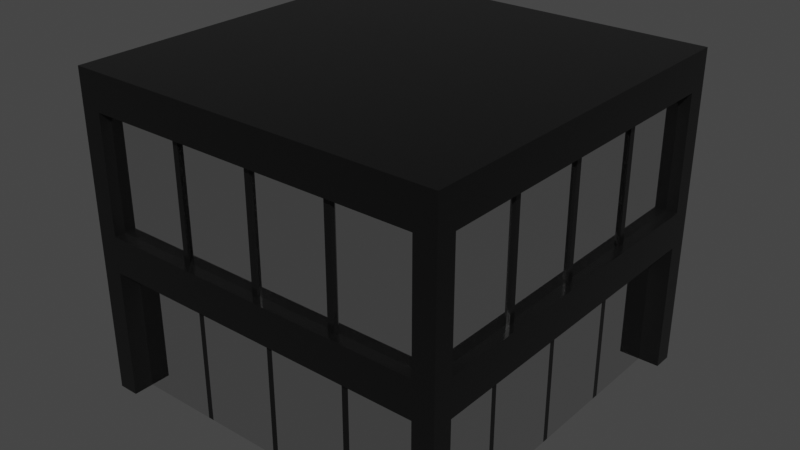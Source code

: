 # Source: skyscraper_bottom_section.blend  (saved by Blender 2.82.7; exported with 4.5.12 LTS)
import bpy
from mathutils import Matrix  # noqa: F401  (used for matrix-valued properties, if any)

bpy.ops.wm.read_factory_settings(use_empty=True)
scene = bpy.context.scene
scene.name = 'Scene'

# ---- collections
col_bottom_section_black = bpy.data.collections.new('bottom_section_black'); scene.collection.children.link(col_bottom_section_black)

# ---- materials (node trees are filled in below, after node groups)
mat_black_sky = bpy.data.materials.new('black sky')
mat_black_sky.alpha_threshold = 0.0
mat_black_sky.line_color = (0.0, 0.0, 0.0, 1.0)
mat_glass = bpy.data.materials.new('glass')

# ---- material node trees
mat_black_sky.use_nodes = True; mat_black_sky.node_tree.nodes.clear()
_N = mat_black_sky.node_tree.nodes; _L = mat_black_sky.node_tree.links
n0 = _N.new('ShaderNodeOutputMaterial'); n0.name = 'Material Output'; n0.location = (300, 300)
n1 = _N.new('ShaderNodeBsdfPrincipled'); n1.name = 'Principled BSDF'; n1.location = (10, 300)
n1.distribution = 'GGX'
n1.subsurface_method = 'BURLEY'
n1.inputs[0].default_value = (0.007221, 0.007221, 0.007221, 1.0)
n1.inputs[1].default_value = 0.3303
n1.inputs[2].default_value = 0.1706
n1.inputs[3].default_value = 1.45
n1.inputs[27].default_value = (0.0, 0.0, 0.0, 1.0)
n1.inputs[28].default_value = 1.0
_L.new(n1.outputs[0], n0.inputs[0])
n0.is_active_output = True
mat_glass.use_nodes = True; mat_glass.node_tree.nodes.clear()
_N = mat_glass.node_tree.nodes; _L = mat_glass.node_tree.links
n0 = _N.new('ShaderNodeOutputMaterial'); n0.name = 'Material Output'; n0.location = (300, 300)
n1 = _N.new('ShaderNodeBsdfPrincipled'); n1.name = 'Principled BSDF'; n1.location = (10, 300)
n1.distribution = 'GGX'
n1.subsurface_method = 'BURLEY'
n1.inputs[1].default_value = 1.0
n1.inputs[2].default_value = 0.0
n1.inputs[3].default_value = 1.45
n1.inputs[27].default_value = (0.0, 0.0, 0.0, 1.0)
n1.inputs[28].default_value = 1.0
_L.new(n1.outputs[0], n0.inputs[0])
n0.is_active_output = True

# ---- world
world_world = bpy.data.worlds.new('World'); scene.world = world_world
world_world.use_nodes = True; world_world.node_tree.nodes.clear()
_N = world_world.node_tree.nodes; _L = world_world.node_tree.links
n0 = _N.new('ShaderNodeOutputWorld'); n0.name = 'World Output'; n0.location = (300, 300)
n1 = _N.new('ShaderNodeBackground'); n1.name = 'Background'; n1.location = (10, 300)
n1.inputs[0].default_value = (0.05088, 0.05088, 0.05088, 1.0)
_L.new(n1.outputs[0], n0.inputs[0])
n0.is_active_output = True
world_world.color = (0.05088, 0.05088, 0.05088)
world_world.use_sun_shadow = False
world_world.sun_shadow_jitter_overblur = 0.0

# ---- meshes
me_cube = bpy.data.meshes.new('Cube')
me_cube.from_pydata([(-5.76, 6.096, 5.73), (-2.88, 6.096, 5.73), (4.976e-09, 6.096, 5.73), (2.88, 6.096, 5.73), (5.76, 6.096, 5.73), (-5.76, 6.096, 9.728), (-2.88, 6.096, 9.728), (4.976e-09, 6.096, 9.728), (2.88, 6.096, 9.728), (5.76, 6.096, 9.728), (5.76, -6.096, 5.73), (2.88, -6.096, 5.73), (4.976e-09, -6.096, 5.73), (-2.88, -6.096, 5.73), (-5.76, -6.096, 5.73), (5.76, -6.096, 9.728), (2.88, -6.096, 9.728), (4.976e-09, -6.096, 9.728), (-2.88, -6.096, 9.728), (-5.76, -6.096, 9.728), (6.096, 5.792, 5.73), (6.096, 2.896, 5.73), (6.096, -2.252e-09, 5.73), (6.096, -2.896, 5.73), (6.096, -5.792, 5.73), (6.096, 5.792, 9.728), (6.096, 2.896, 9.728), (6.096, -2.252e-09, 9.728), (6.096, -2.896, 9.728), (6.096, -5.792, 9.728), (-6.096, -5.792, 5.73), (-6.096, -2.896, 5.73), (-6.096, -2.252e-09, 5.73), (-6.096, 2.896, 5.73), (-6.096, 5.792, 5.73), (-6.096, -5.792, 9.728), (-6.096, -2.896, 9.728), (-6.096, -2.252e-09, 9.728), (-6.096, 2.896, 9.728), (-6.096, 5.792, 9.728), (-6.475, -5.792, 4.48), (-6.475, -6.474, 4.48), (-5.76, 6.475, 4.48), (-6.475, 6.475, 4.48), (6.475, 6.475, 5.73), (6.475, 6.475, 4.48), (-6.475, -6.475, 9.728), (-6.475, -6.474, 10.98), (6.475, -6.475, 5.73), (6.475, -6.474, 4.48), (-6.475, 6.475, 5.73), (-5.76, -6.475, 10.98), (6.475, -5.792, 10.98), (6.475, -6.474, 10.98), (5.76, -6.475, 4.48), (-6.475, 5.792, 10.98), (-6.475, 6.475, 10.98), (5.76, 6.475, 10.98), (6.475, 6.475, 10.98), (6.475, 5.792, 4.48), (6.475, 6.475, 9.728), (-6.475, -6.475, 5.73), (6.475, -6.475, 9.728), (-6.475, 6.475, 9.728), (5.76, 6.475, 5.73), (5.76, 6.475, 9.728), (6.475, -5.792, 5.73), (6.475, -5.792, 9.728), (-6.475, 5.792, 5.73), (-6.475, 5.792, 9.728), (-5.76, -6.476, 5.73), (-5.76, -6.476, 9.728), (5.76, 6.475, 4.48), (2.88, 6.475, 4.48), (-2.525e-07, 6.475, 4.48), (-2.88, 6.475, 4.48), (5.76, -6.475, 10.98), (2.88, -6.475, 10.98), (-2.525e-07, -6.475, 10.98), (-2.88, -6.475, 10.98), (-5.76, -6.475, 4.48), (-2.88, -6.475, 4.48), (2.625e-07, -6.475, 4.48), (2.88, -6.475, 4.48), (-5.76, 6.475, 10.98), (-2.88, 6.475, 10.98), (2.625e-07, 6.475, 10.98), (2.88, 6.475, 10.98), (-5.76, 6.475, 5.73), (-2.88, 6.475, 5.73), (4.969e-09, 6.475, 5.73), (2.88, 6.475, 5.73), (-5.76, 6.475, 9.728), (-2.88, 6.475, 9.728), (4.969e-09, 6.475, 9.728), (2.88, 6.475, 9.728), (5.76, -6.476, 5.73), (2.88, -6.476, 5.73), (4.972e-09, -6.476, 5.73), (-2.88, -6.476, 5.73), (5.76, -6.476, 9.728), (2.88, -6.476, 9.728), (4.972e-09, -6.476, 9.728), (-2.88, -6.476, 9.728), (-5.76, -5.792, 4.479), (-2.88, -5.792, 4.479), (1.766e-07, -5.792, 4.479), (2.88, -5.792, 4.479), (5.76, -5.792, 4.479), (5.76, -5.792, 10.98), (2.88, -5.792, 10.98), (-1.667e-07, -5.792, 10.98), (-2.88, -5.792, 10.98), (-5.76, -5.792, 10.98), (-6.475, 5.792, 4.48), (-6.475, 2.896, 4.48), (-6.475, -2.612e-07, 4.48), (-6.475, -2.896, 4.48), (6.475, 5.792, 10.98), (6.475, 2.896, 10.98), (6.475, -2.612e-07, 10.98), (6.475, -2.896, 10.98), (-6.475, -5.792, 10.98), (-6.475, -2.896, 10.98), (-6.475, 2.567e-07, 10.98), (-6.475, 2.896, 10.98), (6.475, -5.792, 4.48), (6.475, -2.896, 4.48), (6.475, 2.567e-07, 4.48), (6.475, 2.896, 4.48), (6.475, 5.792, 5.73), (6.475, 2.896, 5.73), (6.475, -2.252e-09, 5.73), (6.475, -2.896, 5.73), (6.475, 5.792, 9.728), (6.475, 2.896, 9.728), (6.475, -2.252e-09, 9.728), (6.475, -2.896, 9.728), (-6.475, -5.792, 5.73), (-6.475, -2.896, 5.73), (-6.475, -2.252e-09, 5.73), (-6.475, 2.896, 5.73), (-6.475, -5.792, 9.728), (-6.475, -2.896, 9.728), (-6.475, -2.252e-09, 9.728), (-6.475, 2.896, 9.728), (-5.76, 5.792, 4.479), (-5.76, 2.896, 4.479), (-5.76, -2.252e-09, 4.479), (-5.76, -2.896, 4.479), (-2.88, 5.792, 4.479), (-1.667e-07, 5.792, 4.479), (2.88, 5.792, 4.479), (5.76, 5.792, 4.479), (5.76, 2.896, 4.479), (5.76, -2.252e-09, 4.479), (5.76, -2.896, 4.479), (5.76, 5.792, 10.98), (5.76, 2.896, 10.98), (5.76, -2.252e-09, 10.98), (5.76, -2.896, 10.98), (2.88, 5.792, 10.98), (2.88, 2.896, 10.98), (2.88, -2.252e-09, 10.98), (2.88, -2.896, 10.98), (1.766e-07, 5.792, 10.98), (9.081e-08, 2.896, 10.98), (4.976e-09, -2.252e-09, 10.98), (-8.086e-08, -2.896, 10.98), (-2.88, 5.792, 10.98), (-2.88, 2.896, 10.98), (-2.88, -2.252e-09, 10.98), (-2.88, -2.896, 10.98), (-5.76, 5.792, 10.98), (-5.76, 2.896, 10.98), (-5.76, -2.252e-09, 10.98), (-5.76, -2.896, 10.98), (-2.778, 6.096, 5.73), (-0.1019, 6.096, 5.73), (-2.778, 6.096, 9.728), (-0.1019, 6.096, 9.728), (-0.1019, -6.096, 5.73), (-2.778, -6.096, 5.73), (-0.1019, -6.096, 9.728), (-2.778, -6.096, 9.728), (-0.1019, 6.475, 4.48), (-2.778, 6.475, 4.48), (-0.1019, -6.475, 10.98), (-2.778, -6.475, 10.98), (-2.778, -6.475, 4.48), (-0.1019, -6.475, 4.48), (-2.778, 6.475, 10.98), (-0.1019, 6.475, 10.98), (-2.778, 6.475, 5.73), (-0.1019, 6.475, 5.73), (-2.778, 6.475, 9.728), (-0.1019, 6.475, 9.728), (-0.1019, -6.476, 5.73), (-2.778, -6.476, 5.73), (-0.1019, -6.476, 9.728), (-2.778, -6.476, 9.728), (-2.778, 5.792, 10.98), (-0.1019, 5.792, 10.98), (-2.778, 2.896, 10.98), (-0.1019, 2.896, 10.98), (-2.778, -2.254e-09, 10.98), (-0.1019, -2.254e-09, 10.98), (-2.778, -2.896, 10.98), (-0.1019, -2.896, 10.98), (-2.778, -5.792, 10.98), (-0.1019, -5.792, 10.98), (-0.1019, 5.792, 4.479), (-2.778, 5.792, 4.479), (-0.1019, -5.792, 4.479), (-2.778, -5.792, 4.479), (-2.98, 6.096, 5.73), (-2.98, 6.096, 9.728), (-2.98, -6.096, 5.73), (-2.98, -6.096, 9.728), (-2.98, 6.475, 4.48), (-2.98, -6.475, 10.98), (-2.98, -6.475, 4.48), (-2.98, 6.475, 10.98), (-2.98, 6.475, 5.73), (-2.98, 6.475, 9.728), (-2.98, -6.476, 5.73), (-2.98, -6.476, 9.728), (-2.98, 5.792, 10.98), (-2.98, 2.896, 10.98), (-2.98, -2.252e-09, 10.98), (-2.98, -2.896, 10.98), (-2.98, -5.792, 10.98), (-2.98, 5.792, 4.479), (-2.98, -5.792, 4.479), (0.1013, 6.096, 5.73), (2.779, 6.096, 5.73), (0.1013, 6.096, 9.728), (2.779, 6.096, 9.728), (2.779, -6.096, 5.73), (0.1013, -6.096, 5.73), (2.779, -6.096, 9.728), (0.1013, -6.096, 9.728), (2.779, 6.475, 4.48), (0.1013, 6.475, 4.48), (2.779, -6.475, 10.98), (0.1013, -6.475, 10.98), (0.1013, -6.475, 4.48), (2.779, -6.475, 4.48), (0.1013, 6.475, 10.98), (2.779, 6.475, 10.98), (0.1013, 6.475, 5.73), (2.779, 6.475, 5.73), (0.1013, 6.475, 9.728), (2.779, 6.475, 9.728), (2.779, -6.476, 5.73), (0.1013, -6.476, 5.73), (2.779, -6.476, 9.728), (0.1013, -6.476, 9.728), (0.1013, 5.792, 10.98), (2.779, 5.792, 10.98), (0.1013, 2.896, 10.98), (2.779, 2.896, 10.98), (0.1013, -2.254e-09, 10.98), (2.779, -2.254e-09, 10.98), (0.1013, -2.896, 10.98), (2.779, -2.896, 10.98), (0.1013, -5.792, 10.98), (2.779, -5.792, 10.98), (2.779, 5.792, 4.479), (0.1013, 5.792, 4.479), (2.779, -5.792, 4.479), (0.1013, -5.792, 4.479), (3.005, 6.096, 5.73), (3.005, 6.096, 9.728), (3.005, -6.096, 5.73), (3.005, -6.096, 9.728), (3.005, 6.475, 4.48), (3.005, -6.475, 10.98), (3.005, -6.475, 4.48), (3.005, 6.475, 10.98), (3.005, 6.475, 5.73), (3.005, 6.475, 9.728), (3.005, -6.476, 5.73), (3.005, -6.476, 9.728), (3.005, 5.792, 10.98), (3.005, 2.896, 10.98), (3.005, -2.252e-09, 10.98), (3.005, -2.896, 10.98), (3.005, -5.792, 10.98), (3.005, 5.792, 4.479), (3.005, -5.792, 4.479), (6.096, -2.995, 5.73), (6.096, -2.995, 9.728), (-6.096, -2.995, 5.73), (-6.096, -2.995, 9.728), (-6.475, -2.995, 4.48), (6.475, -2.995, 10.98), (-6.475, -2.995, 10.98), (6.475, -2.995, 4.48), (6.475, -2.995, 5.73), (6.475, -2.995, 9.728), (-6.475, -2.995, 5.73), (-6.475, -2.995, 9.728), (-5.76, -2.995, 4.479), (5.76, -2.995, 4.479), (5.76, -2.995, 10.98), (2.88, -2.995, 10.98), (-8.379e-08, -2.995, 10.98), (-2.88, -2.995, 10.98), (-5.76, -2.995, 10.98), (-0.1019, -2.995, 10.98), (-2.778, -2.995, 10.98), (-2.98, -2.995, 10.98), (2.779, -2.995, 10.98), (0.1013, -2.995, 10.98), (3.005, -2.995, 10.98), (6.096, -0.102, 5.73), (6.096, -2.794, 5.73), (6.096, -0.102, 9.728), (6.096, -2.794, 9.728), (-6.096, -2.794, 5.73), (-6.096, -0.102, 5.73), (-6.096, -2.794, 9.728), (-6.096, -0.102, 9.728), (-6.475, -0.102, 4.48), (-6.475, -2.794, 4.48), (6.475, -0.102, 10.98), (6.475, -2.794, 10.98), (-6.475, -2.794, 10.98), (-6.475, -0.102, 10.98), (6.475, -2.794, 4.48), (6.475, -0.102, 4.48), (6.475, -0.102, 5.73), (6.475, -2.794, 5.73), (6.475, -0.102, 9.728), (6.475, -2.794, 9.728), (-6.475, -2.794, 5.73), (-6.475, -0.102, 5.73), (-6.475, -2.794, 9.728), (-6.475, -0.102, 9.728), (-5.76, -0.102, 4.479), (-5.76, -2.794, 4.479), (5.76, -0.102, 4.479), (5.76, -2.794, 4.479), (5.76, -0.102, 10.98), (5.76, -2.794, 10.98), (2.88, -0.102, 10.98), (2.88, -2.794, 10.98), (-2.351e-08, -0.102, 10.98), (-5.216e-08, -2.794, 10.98), (-2.88, -0.102, 10.98), (-2.88, -2.794, 10.98), (-5.76, -0.102, 10.98), (-5.76, -2.794, 10.98), (-0.1019, -0.102, 10.98), (-0.1019, -2.794, 10.98), (-2.778, -0.102, 10.98), (-2.778, -2.794, 10.98), (-2.98, -0.102, 10.98), (-2.98, -2.794, 10.98), (2.779, -0.102, 10.98), (2.779, -2.794, 10.98), (0.1013, -0.102, 10.98), (0.1013, -2.794, 10.98), (3.005, -0.102, 10.98), (3.005, -2.794, 10.98), (6.096, 2.788, 5.73), (6.096, 0.1082, 5.73), (6.096, 2.788, 9.728), (6.096, 0.1082, 9.728), (-6.096, 0.1082, 5.73), (-6.096, 2.788, 5.73), (-6.096, 0.1082, 9.728), (-6.096, 2.788, 9.728), (-6.475, 2.788, 4.48), (-6.475, 0.1082, 4.48), (6.475, 2.788, 10.98), (6.475, 0.1082, 10.98), (-6.475, 0.1082, 10.98), (-6.475, 2.788, 10.98), (6.475, 0.1082, 4.48), (6.475, 2.788, 4.48), (6.475, 2.788, 5.73), (6.475, 0.1082, 5.73), (6.475, 2.788, 9.728), (6.475, 0.1082, 9.728), (-6.475, 0.1082, 5.73), (-6.475, 2.788, 5.73), (-6.475, 0.1082, 9.728), (-6.475, 2.788, 9.728), (-5.76, 2.788, 4.479), (-5.76, 0.1082, 4.479), (5.76, 2.788, 4.479), (5.76, 0.1082, 4.479), (5.76, 2.788, 10.98), (5.76, 0.1082, 10.98), (2.88, 2.788, 10.98), (2.88, 0.1082, 10.98), (6.227e-08, 2.788, 10.98), (3.371e-08, 0.1082, 10.98), (-2.88, 2.788, 10.98), (-2.88, 0.1082, 10.98), (-5.76, 2.788, 10.98), (-5.76, 0.1082, 10.98), (-0.1019, 2.788, 10.98), (-0.1019, 0.1082, 10.98), (-2.778, 2.788, 10.98), (-2.778, 0.1082, 10.98), (-2.98, 2.788, 10.98), (-2.98, 0.1082, 10.98), (2.779, 2.788, 10.98), (2.779, 0.1082, 10.98), (0.1013, 2.788, 10.98), (0.1013, 0.1082, 10.98), (3.005, 2.788, 10.98), (3.005, 0.1082, 10.98), (6.096, 3.02, 5.73), (6.096, 3.02, 9.728), (-6.096, 3.02, 5.73), (-6.096, 3.02, 9.728), (-6.475, 3.02, 4.48), (6.475, 3.02, 10.98), (-6.475, 3.02, 10.98), (6.475, 3.02, 4.48), (6.475, 3.02, 5.73), (6.475, 3.02, 9.728), (-6.475, 3.02, 5.73), (-6.475, 3.02, 9.728), (-5.76, 3.02, 4.479), (5.76, 3.02, 4.479), (5.76, 3.02, 10.98), (2.88, 3.02, 10.98), (9.448e-08, 3.02, 10.98), (-2.88, 3.02, 10.98), (-5.76, 3.02, 10.98), (-0.1019, 3.02, 10.98), (-2.778, 3.02, 10.98), (-2.98, 3.02, 10.98), (2.779, 3.02, 10.98), (0.1013, 3.02, 10.98), (3.005, 3.02, 10.98), (-2.92, 6.188, 5.73), (-2.822, 6.188, 5.73), (-0.09983, 6.188, 5.73), (2.823e-05, 6.188, 5.73), (2.723, 6.188, 5.73), (2.822, 6.188, 5.73), (-2.92, 6.188, 9.728), (-2.822, 6.188, 9.728), (-0.09983, 6.188, 9.728), (2.823e-05, 6.188, 9.728), (2.723, 6.188, 9.728), (2.822, 6.188, 9.728), (2.945, -6.188, 5.73), (2.822, -6.188, 5.73), (0.09925, -6.188, 5.73), (2.822e-05, -6.188, 5.73), (-2.722, -6.188, 5.73), (-2.822, -6.188, 5.73), (2.945, -6.188, 9.728), (2.822, -6.188, 9.728), (0.09925, -6.188, 9.728), (2.822e-05, -6.188, 9.728), (-2.722, -6.188, 9.728), (-2.822, -6.188, 9.728), (6.182, 2.962, 5.73), (6.182, 2.841, 5.73), (6.182, 0.1062, 5.73), (6.182, 2.638e-05, 5.73), (6.182, -2.74, 5.73), (6.182, -2.841, 5.73), (6.182, 2.962, 9.728), (6.182, 2.841, 9.728), (6.182, 0.1062, 9.728), (6.182, 2.638e-05, 9.728), (6.182, -2.74, 9.728), (6.182, -2.841, 9.728), (-6.182, -2.938, 5.73), (-6.182, -2.841, 5.73), (-6.182, -0.1001, 5.73), (-6.182, 2.638e-05, 5.73), (-6.182, 2.734, 5.73), (-6.182, 2.841, 5.73), (-6.182, -2.938, 9.728), (-6.182, -2.841, 9.728), (-6.182, -0.1001, 9.728), (-6.182, 2.638e-05, 9.728), (-6.182, 2.734, 9.728), (-6.182, 2.841, 9.728), (-2.722, 6.188, 5.73), (-2.722, 6.188, 9.728), (-0.09983, -6.188, 5.73), (-0.09983, -6.188, 9.728), (-2.92, -6.188, 5.73), (-2.92, -6.188, 9.728), (0.09925, 6.188, 5.73), (0.09925, 6.188, 9.728), (2.723, -6.188, 5.73), (2.723, -6.188, 9.728), (2.945, 6.188, 5.73), (2.945, 6.188, 9.728), (6.182, -2.938, 5.73), (6.182, -2.938, 9.728), (6.182, -0.1001, 5.73), (6.182, -0.1001, 9.728), (-6.182, -2.74, 5.73), (-6.182, -2.74, 9.728), (6.182, 2.734, 5.73), (6.182, 2.734, 9.728), (-6.182, 0.1062, 5.73), (-6.182, 0.1062, 9.728), (-6.182, 2.962, 5.73), (-6.182, 2.962, 9.728), (-5.76, 3.02, -0.01928), (-5.76, 2.896, -0.01928), (-5.76, 0.1082, -0.01928), (-5.76, -2.328e-09, -0.01928), (-5.76, -2.794, -0.01928), (-5.76, -2.896, -0.01928), (-5.76, -2.995, -0.01928), (-5.76, -5.792, -0.01928), (-2.88, 3.02, -0.01928), (-2.88, 2.896, -0.01928), (-2.88, 0.1082, -0.01928), (-2.88, -2.328e-09, -0.01928), (-2.88, -2.794, -0.01928), (-2.88, -2.896, -0.01928), (-2.88, -2.995, -0.01928), (-2.88, -5.792, -0.01928), (-8.452e-08, 3.02, -0.01928), (-8.079e-08, 2.896, -0.01928), (-2.352e-08, 0.1082, -0.01928), (4.889e-09, -2.328e-09, -0.01928), (6.217e-08, -2.794, -0.01928), (9.08e-08, -2.896, -0.01928), (9.383e-08, -2.995, -0.01928), (1.767e-07, -5.792, -0.01928), (2.88, 3.02, -0.01928), (2.88, 2.896, -0.01928), (2.88, 0.1082, -0.01928), (2.88, -2.328e-09, -0.01928), (2.88, -2.794, -0.01928), (2.88, -2.896, -0.01928), (2.88, -2.995, -0.01928), (2.88, -5.792, -0.01928), (5.76, 3.02, -0.01928), (5.76, 2.896, -0.01928), (5.76, 0.1082, -0.01928), (5.76, -2.328e-09, -0.01928), (5.76, -2.794, -0.01928), (5.76, -2.896, -0.01928), (5.76, -2.995, -0.01928), (5.76, -5.792, -0.01928), (3.005, 5.792, -0.01928), (2.88, 5.792, -0.01928), (3.005, 2.896, -0.01928), (3.005, -2.328e-09, -0.01928), (3.005, -2.896, -0.01928), (3.005, -5.792, -0.01928), (0.1013, 5.792, -0.01928), (-1.667e-07, 5.792, -0.01928), (0.1013, 2.896, -0.01928), (0.1013, -2.328e-09, -0.01928), (0.1013, -2.896, -0.01928), (0.1013, -5.792, -0.01928), (-2.778, 5.792, -0.01928), (-2.88, 5.792, -0.01928), (-2.778, 2.896, -0.01928), (-2.778, -2.328e-09, -0.01928), (-2.778, -2.896, -0.01928), (-2.778, -5.792, -0.01928), (-2.98, 5.792, -0.01928), (-5.76, 5.792, -0.01928), (-2.98, 2.896, -0.01928), (-2.98, -2.328e-09, -0.01928), (-2.98, -2.896, -0.01928), (-2.98, -5.792, -0.01928), (-0.1019, 5.792, -0.01928), (-0.1019, 2.896, -0.01928), (-0.1019, -2.328e-09, -0.01928), (-0.1019, -2.896, -0.01928), (-0.1019, -5.792, -0.01928), (-2.778, -2.995, -0.01928), (-0.1019, -2.995, -0.01928), (-2.778, -2.794, -0.01928), (-0.1019, -2.794, -0.01928), (-2.778, 0.1082, -0.01928), (-0.1019, 0.1082, -0.01928), (-2.778, 3.02, -0.01928), (-0.1019, 3.02, -0.01928), (-2.98, -2.995, -0.01928), (-2.98, -2.794, -0.01928), (-2.98, 0.1082, -0.01928), (-2.98, 3.02, -0.01928), (2.779, 5.792, -0.01928), (2.779, 2.896, -0.01928), (2.779, -2.328e-09, -0.01928), (2.779, -2.896, -0.01928), (2.779, -5.792, -0.01928), (0.1013, -2.995, -0.01928), (2.779, -2.995, -0.01928), (0.1013, -2.794, -0.01928), (2.779, -2.794, -0.01928), (0.1013, 0.1082, -0.01928), (2.779, 0.1082, -0.01928), (0.1013, 3.02, -0.01928), (2.779, 3.02, -0.01928), (5.76, 5.792, -0.01928), (3.005, -2.995, -0.01928), (3.005, -2.794, -0.01928), (3.005, 0.1082, -0.01928), (3.005, 3.02, -0.01928), (-5.76, -0.102, -0.01928), (-2.88, -0.102, -0.01928), (3.376e-08, -0.102, -0.01928), (2.88, -0.102, -0.01928), (5.76, -0.102, -0.01928), (-2.778, -0.102, -0.01928), (-0.1019, -0.102, -0.01928), (-2.98, -0.102, -0.01928), (0.1013, -0.102, -0.01928), (2.779, -0.102, -0.01928), (3.005, -0.102, -0.01928), (-5.76, 2.788, -0.01928), (-2.88, 2.788, -0.01928), (-5.215e-08, 2.788, -0.01928), (2.88, 2.788, -0.01928), (5.76, 2.788, -0.01928), (-2.778, 2.788, -0.01928), (-0.1019, 2.788, -0.01928), (-2.98, 2.788, -0.01928), (0.1013, 2.788, -0.01928), (2.779, 2.788, -0.01928), (3.005, 2.788, -0.01928), (-6.475, -5.792, -0.0193), (-6.475, -6.474, -0.0193), (-5.76, 6.475, -0.0193), (-6.475, 6.475, -0.0193), (5.76, -6.475, -0.0193), (6.475, -6.474, -0.0193), (6.475, 5.792, -0.0193), (6.475, 6.475, -0.0193), (5.76, 6.475, -0.0193), (-5.76, -6.475, -0.0193), (-5.76, -5.792, -0.0193), (5.76, -5.792, -0.0193), (-6.475, 5.792, -0.0193), (6.475, -5.792, -0.0193), (-5.76, 5.792, -0.0193), (5.76, 5.792, -0.0193)], [], [(216, 6, 448, 447), (417, 26, 472, 471), (37, 372, 510, 486), (217, 218, 19, 14), (6, 179, 490, 448), (291, 23, 470, 501), (274, 275, 459, 453), (272, 273, 9, 4), (273, 8, 95, 281), (25, 20, 130, 134), (292, 28, 137, 300), (236, 7, 94, 252), (318, 27, 136, 334), (4, 9, 65, 64), (179, 6, 93, 195), (15, 10, 96, 100), (368, 26, 135, 384), (234, 2, 444, 495), (3, 235, 445, 446), (23, 317, 469, 470), (418, 419, 39, 34), (216, 5, 92, 224), (218, 18, 103, 226), (417, 25, 134, 425), (419, 38, 145, 427), (183, 17, 102, 199), (372, 37, 144, 388), (370, 32, 480, 509), (177, 1, 442, 489), (273, 272, 499, 500), (291, 292, 29, 24), (272, 4, 64, 280), (240, 16, 101, 256), (291, 24, 66, 299), (5, 0, 88, 92), (322, 36, 143, 338), (235, 3, 91, 251), (34, 39, 69, 68), (275, 15, 100, 283), (317, 23, 133, 333), (294, 35, 142, 302), (178, 2, 90, 194), (367, 22, 132, 383), (215, 1, 89, 223), (217, 14, 70, 225), (416, 21, 131, 424), (418, 34, 68, 426), (182, 13, 99, 198), (24, 29, 67, 66), (371, 33, 141, 387), (35, 30, 138, 142), (239, 12, 98, 255), (321, 32, 140, 337), (274, 11, 97, 282), (14, 19, 71, 70), (293, 31, 139, 301), (113, 122, 47, 51), (71, 51, 47, 46), (69, 55, 56, 63), (153, 72, 642, 649), (67, 52, 53, 62), (65, 57, 58, 60), (72, 64, 44, 45), (64, 65, 60, 44), (126, 66, 48, 49), (66, 67, 62, 48), (114, 68, 50, 43), (68, 69, 63, 50), (80, 70, 61, 41), (70, 71, 46, 61), (48, 62, 100, 96), (49, 48, 96, 54), (278, 282, 97, 83), (246, 255, 98, 82), (189, 198, 99, 81), (221, 225, 70, 80), (50, 63, 92, 88), (43, 50, 88, 42), (219, 223, 89, 75), (185, 194, 90, 74), (242, 251, 91, 73), (276, 280, 64, 72), (63, 56, 84, 92), (224, 222, 85, 93), (196, 192, 86, 94), (253, 249, 87, 95), (281, 279, 57, 65), (42, 146, 648, 636), (233, 105, 81, 221), (213, 106, 82, 190), (270, 107, 83, 247), (290, 108, 54, 278), (62, 53, 76, 100), (283, 277, 77, 101), (257, 245, 78, 102), (200, 188, 79, 103), (226, 220, 51, 71), (52, 109, 76, 53), (288, 110, 77, 277), (266, 111, 78, 245), (209, 112, 79, 188), (231, 113, 51, 220), (222, 84, 173, 227), (437, 434, 174, 228), (409, 403, 175, 229), (359, 353, 176, 230), (312, 309, 113, 231), (191, 85, 169, 201), (436, 433, 170, 203), (407, 401, 171, 205), (357, 351, 172, 207), (311, 308, 112, 209), (248, 86, 165, 258), (439, 432, 166, 260), (413, 399, 167, 262), (363, 349, 168, 264), (314, 307, 111, 266), (279, 87, 161, 284), (440, 431, 162, 285), (415, 397, 163, 286), (365, 347, 164, 287), (315, 306, 110, 288), (58, 57, 157, 118), (421, 430, 158, 119), (377, 395, 159, 120), (327, 345, 160, 121), (296, 305, 109, 52), (276, 72, 153, 289), (242, 73, 152, 268), (185, 74, 151, 211), (219, 75, 150, 232), (80, 41, 635, 643), (420, 428, 147, 115), (375, 391, 148, 116), (325, 341, 149, 117), (295, 303, 104, 40), (61, 46, 142, 138), (41, 61, 138, 40), (295, 301, 139, 117), (324, 337, 140, 116), (374, 387, 141, 115), (420, 426, 68, 114), (44, 60, 134, 130), (45, 44, 130, 59), (423, 424, 131, 129), (380, 383, 132, 128), (330, 333, 133, 127), (298, 299, 66, 126), (60, 58, 118, 134), (425, 421, 119, 135), (385, 377, 120, 136), (335, 327, 121, 137), (300, 296, 52, 67), (43, 42, 636, 637), (429, 423, 129, 154), (393, 380, 128, 155), (343, 330, 127, 156), (304, 298, 126, 108), (46, 47, 122, 142), (302, 297, 123, 143), (339, 329, 124, 144), (389, 379, 125, 145), (427, 422, 55, 69), (84, 56, 55, 173), (434, 422, 125, 174), (403, 378, 124, 175), (353, 328, 123, 176), (309, 297, 122, 113), (75, 186, 212, 150), (186, 185, 211, 212), (307, 310, 210, 111), (310, 311, 209, 210), (349, 355, 208, 168), (355, 357, 207, 208), (399, 405, 206, 167), (405, 407, 205, 206), (432, 435, 204, 166), (435, 436, 203, 204), (86, 192, 202, 165), (192, 191, 201, 202), (111, 210, 187, 78), (210, 209, 188, 187), (102, 78, 187, 199), (199, 187, 188, 200), (105, 214, 189, 81), (214, 213, 190, 189), (93, 85, 191, 195), (195, 191, 192, 196), (75, 89, 193, 186), (186, 193, 194, 185), (82, 98, 197, 190), (190, 197, 198, 189), (12, 181, 197, 98), (181, 182, 198, 197), (1, 177, 193, 89), (177, 178, 194, 193), (18, 184, 200, 103), (184, 183, 199, 200), (7, 180, 196, 94), (180, 179, 195, 196), (218, 217, 493, 494), (177, 179, 180, 178), (2, 178, 443, 444), (181, 183, 184, 182), (42, 219, 232, 146), (308, 312, 231, 112), (351, 359, 230, 172), (401, 409, 229, 171), (433, 437, 228, 170), (85, 222, 227, 169), (112, 231, 220, 79), (103, 79, 220, 226), (104, 233, 221, 80), (92, 84, 222, 224), (42, 88, 223, 219), (81, 99, 225, 221), (13, 217, 225, 99), (0, 215, 223, 88), (19, 218, 226, 71), (6, 216, 224, 93), (0, 5, 216, 215), (22, 367, 467, 468), (74, 243, 269, 151), (243, 242, 268, 269), (306, 313, 267, 110), (313, 314, 266, 267), (347, 361, 265, 164), (361, 363, 264, 265), (397, 411, 263, 163), (411, 413, 262, 263), (431, 438, 261, 162), (438, 439, 260, 261), (87, 249, 259, 161), (249, 248, 258, 259), (110, 267, 244, 77), (267, 266, 245, 244), (101, 77, 244, 256), (256, 244, 245, 257), (106, 271, 246, 82), (271, 270, 247, 246), (94, 86, 248, 252), (252, 248, 249, 253), (74, 90, 250, 243), (243, 250, 251, 242), (83, 97, 254, 247), (247, 254, 255, 246), (11, 238, 254, 97), (238, 239, 255, 254), (2, 234, 250, 90), (234, 235, 251, 250), (17, 241, 257, 102), (241, 240, 256, 257), (8, 237, 253, 95), (237, 236, 252, 253), (215, 216, 447, 441), (234, 236, 237, 235), (1, 215, 441, 442), (238, 240, 241, 239), (73, 276, 289, 152), (305, 315, 288, 109), (345, 365, 287, 160), (395, 415, 286, 159), (430, 440, 285, 158), (57, 279, 284, 157), (109, 288, 277, 76), (100, 76, 277, 283), (107, 290, 278, 83), (95, 87, 279, 281), (73, 91, 280, 276), (54, 96, 282, 278), (10, 274, 282, 96), (16, 275, 283, 101), (3, 272, 280, 91), (9, 273, 281, 65), (21, 416, 465, 466), (10, 15, 275, 274), (160, 287, 315, 305), (265, 264, 314, 313), (164, 265, 313, 306), (172, 230, 312, 308), (208, 207, 311, 310), (168, 208, 310, 307), (176, 123, 297, 309), (142, 122, 297, 302), (156, 127, 298, 304), (137, 121, 296, 300), (127, 133, 299, 298), (40, 138, 301, 295), (117, 149, 303, 295), (121, 160, 305, 296), (287, 164, 306, 315), (264, 168, 307, 314), (207, 172, 308, 311), (230, 176, 309, 312), (30, 293, 301, 138), (36, 294, 302, 143), (23, 291, 299, 133), (26, 368, 508, 472), (30, 35, 294, 293), (29, 292, 300, 67), (159, 286, 364, 344), (344, 364, 365, 345), (263, 262, 362, 360), (360, 362, 363, 361), (163, 263, 360, 346), (346, 360, 361, 347), (171, 229, 358, 350), (350, 358, 359, 351), (206, 205, 356, 354), (354, 356, 357, 355), (167, 206, 354, 348), (348, 354, 355, 349), (269, 268, 594, 559), (268, 152, 554, 594), (175, 124, 329, 352), (352, 329, 328, 353), (143, 123, 328, 338), (338, 328, 329, 339), (155, 128, 331, 342), (342, 331, 330, 343), (136, 120, 326, 334), (334, 326, 327, 335), (128, 132, 332, 331), (331, 332, 333, 330), (117, 139, 336, 325), (325, 336, 337, 324), (116, 148, 340, 324), (324, 340, 341, 325), (392, 393, 547, 627), (150, 212, 565, 566), (154, 392, 627, 546), (104, 303, 519, 520), (271, 106, 536, 564), (153, 429, 545, 607), (342, 343, 549, 616), (149, 341, 517, 518), (120, 159, 344, 326), (326, 344, 345, 327), (286, 163, 346, 364), (364, 346, 347, 365), (262, 167, 348, 362), (362, 348, 349, 363), (205, 171, 350, 356), (356, 350, 351, 357), (229, 175, 352, 358), (358, 352, 353, 359), (31, 320, 336, 139), (320, 321, 337, 336), (22, 316, 332, 132), (316, 317, 333, 332), (37, 323, 339, 144), (323, 322, 338, 339), (371, 373, 487, 481), (316, 318, 319, 317), (36, 322, 506, 484), (320, 322, 323, 321), (28, 319, 335, 137), (319, 318, 334, 335), (158, 285, 414, 394), (394, 414, 415, 395), (213, 214, 570, 581), (155, 342, 616, 548), (261, 260, 412, 410), (410, 412, 413, 411), (162, 261, 410, 396), (396, 410, 411, 397), (148, 391, 515, 516), (106, 213, 581, 536), (105, 233, 576, 528), (147, 428, 513, 514), (170, 228, 408, 400), (400, 408, 409, 401), (270, 271, 564, 598), (233, 104, 520, 576), (204, 203, 406, 404), (404, 406, 407, 405), (166, 204, 404, 398), (398, 404, 405, 399), (107, 270, 598, 544), (108, 290, 558, 552), (151, 269, 559, 560), (428, 146, 572, 513), (174, 125, 379, 402), (402, 379, 378, 403), (144, 124, 378, 388), (388, 378, 379, 389), (154, 129, 381, 392), (392, 381, 380, 393), (135, 119, 376, 384), (384, 376, 377, 385), (129, 131, 382, 381), (381, 382, 383, 380), (116, 140, 386, 375), (375, 386, 387, 374), (115, 147, 390, 374), (374, 390, 391, 375), (290, 107, 544, 558), (156, 304, 551, 550), (232, 150, 566, 571), (304, 108, 552, 551), (391, 390, 623, 515), (343, 156, 550, 549), (146, 232, 571, 572), (390, 147, 514, 623), (119, 158, 394, 376), (376, 394, 395, 377), (285, 162, 396, 414), (414, 396, 397, 415), (260, 166, 398, 412), (412, 398, 399, 413), (203, 170, 400, 406), (406, 400, 401, 407), (228, 174, 402, 408), (408, 402, 403, 409), (32, 370, 386, 140), (370, 371, 387, 386), (21, 366, 382, 131), (366, 367, 383, 382), (372, 370, 509, 510), (366, 368, 369, 367), (38, 373, 389, 145), (373, 372, 388, 389), (366, 21, 466, 507), (370, 372, 373, 371), (27, 369, 385, 136), (369, 368, 384, 385), (157, 284, 440, 430), (289, 153, 607, 553), (259, 258, 439, 438), (161, 259, 438, 431), (393, 155, 548, 547), (214, 105, 528, 570), (169, 227, 437, 433), (341, 340, 612, 517), (202, 201, 436, 435), (165, 202, 435, 432), (212, 211, 577, 565), (152, 289, 553, 554), (173, 55, 422, 434), (145, 125, 422, 427), (153, 59, 423, 429), (134, 118, 421, 425), (59, 130, 424, 423), (115, 141, 426, 420), (114, 146, 428, 420), (303, 149, 518, 519), (429, 154, 546, 545), (340, 148, 516, 612), (211, 151, 560, 577), (118, 157, 430, 421), (284, 161, 431, 440), (258, 165, 432, 439), (201, 169, 433, 436), (227, 173, 434, 437), (33, 418, 426, 141), (20, 416, 424, 130), (20, 25, 417, 416), (39, 419, 427, 69), (26, 417, 425, 135), (320, 31, 478, 505), (453, 459, 460, 454), (455, 461, 462, 456), (457, 463, 464, 458), (441, 447, 448, 442), (443, 449, 450, 444), (445, 451, 452, 446), (477, 483, 484, 478), (479, 485, 486, 480), (481, 487, 488, 482), (465, 471, 472, 466), (467, 473, 474, 468), (469, 475, 476, 470), (442, 448, 490, 489), (456, 462, 492, 491), (458, 464, 494, 493), (444, 450, 496, 495), (454, 460, 498, 497), (446, 452, 500, 499), (470, 476, 502, 501), (468, 474, 504, 503), (478, 484, 506, 505), (466, 472, 508, 507), (480, 486, 510, 509), (482, 488, 512, 511), (28, 292, 502, 476), (7, 236, 496, 450), (418, 33, 482, 511), (369, 27, 474, 473), (180, 7, 450, 449), (181, 12, 456, 491), (38, 419, 512, 488), (319, 28, 476, 475), (237, 8, 452, 451), (238, 11, 454, 497), (179, 177, 489, 490), (17, 183, 492, 462), (178, 180, 449, 443), (236, 234, 495, 496), (31, 293, 477, 478), (11, 274, 453, 454), (16, 240, 498, 460), (183, 181, 491, 492), (235, 237, 451, 445), (32, 321, 479, 480), (12, 239, 455, 456), (182, 184, 463, 457), (240, 238, 497, 498), (33, 371, 481, 482), (13, 182, 457, 458), (239, 241, 461, 455), (272, 3, 446, 499), (294, 36, 484, 483), (275, 16, 460, 459), (217, 13, 458, 493), (8, 273, 500, 452), (323, 37, 486, 485), (241, 17, 462, 461), (18, 218, 494, 464), (373, 38, 488, 487), (184, 18, 464, 463), (416, 417, 471, 465), (292, 291, 501, 502), (293, 294, 483, 477), (419, 418, 511, 512), (318, 316, 503, 504), (317, 319, 475, 469), (316, 22, 468, 503), (322, 320, 505, 506), (368, 366, 507, 508), (321, 323, 485, 479), (27, 318, 504, 474), (367, 369, 473, 467), (611, 545, 546, 555), (610, 547, 548, 556), (609, 549, 550, 557), (608, 551, 552, 558), (606, 537, 538, 595), (604, 539, 540, 596), (602, 541, 542, 597), (600, 543, 544, 598), (589, 529, 530, 578), (587, 531, 532, 579), (585, 533, 534, 580), (583, 535, 536, 581), (593, 521, 522, 573), (592, 523, 524, 574), (591, 525, 526, 575), (590, 527, 528, 576), (527, 582, 570, 528), (582, 583, 581, 570), (525, 584, 569, 526), (584, 585, 580, 569), (523, 586, 568, 524), (586, 587, 579, 568), (521, 588, 567, 522), (588, 589, 578, 567), (519, 590, 576, 520), (517, 591, 575, 518), (515, 592, 574, 516), (513, 593, 573, 514), (535, 599, 564, 536), (599, 600, 598, 564), (533, 601, 563, 534), (601, 602, 597, 563), (531, 603, 562, 532), (603, 604, 596, 562), (529, 605, 561, 530), (605, 606, 595, 561), (543, 608, 558, 544), (541, 609, 557, 542), (539, 610, 556, 540), (537, 611, 555, 538), (542, 557, 608, 543), (563, 597, 600, 599), (534, 563, 599, 535), (518, 575, 590, 519), (569, 580, 583, 582), (526, 569, 582, 527), (575, 526, 527, 590), (580, 534, 535, 583), (597, 542, 543, 600), (557, 550, 551, 608), (540, 556, 622, 615), (615, 622, 609, 541), (562, 596, 621, 620), (620, 621, 602, 601), (532, 562, 620, 614), (614, 620, 601, 533), (516, 574, 619, 612), (612, 619, 591, 517), (568, 579, 618, 617), (617, 618, 585, 584), (524, 568, 617, 613), (613, 617, 584, 525), (574, 524, 613, 619), (619, 613, 525, 591), (579, 532, 614, 618), (618, 614, 533, 585), (596, 540, 615, 621), (621, 615, 541, 602), (556, 548, 616, 622), (622, 616, 549, 609), (538, 555, 633, 626), (626, 633, 610, 539), (561, 595, 632, 631), (631, 632, 604, 603), (530, 561, 631, 625), (625, 631, 603, 531), (514, 573, 630, 623), (623, 630, 592, 515), (567, 578, 629, 628), (628, 629, 587, 586), (522, 567, 628, 624), (624, 628, 586, 523), (573, 522, 624, 630), (630, 624, 523, 592), (578, 530, 625, 629), (629, 625, 531, 587), (595, 538, 626, 632), (632, 626, 539, 604), (555, 546, 627, 633), (633, 627, 547, 610), (554, 553, 611, 537), (559, 594, 606, 605), (560, 559, 605, 529), (572, 571, 593, 513), (565, 577, 589, 588), (566, 565, 588, 521), (571, 566, 521, 593), (577, 560, 529, 589), (594, 554, 537, 606), (553, 607, 545, 611), (645, 647, 639, 638), (634, 644, 643, 635), (637, 636, 648, 646), (642, 641, 640, 649), (54, 108, 645, 638), (40, 104, 644, 634), (45, 59, 640, 641), (108, 126, 647, 645), (104, 80, 643, 644), (72, 45, 641, 642), (114, 43, 637, 646), (146, 114, 646, 648), (126, 49, 639, 647), (41, 40, 634, 635), (59, 153, 649, 640), (49, 54, 638, 639)])
me_cube.polygons.foreach_set('material_index', [0, 0, 0, 1, 0, 0, 0, 1, 0, 0, 0, 0, 0, 0, 0, 0, 0, 0, 0, 0, 1, 0, 0, 0, 0, 0, 0, 0, 0, 0, 1, 0, 0, 0, 0, 0, 0, 0, 0, 0, 0, 0, 0, 0, 0, 0, 0, 0, 0, 0, 0, 0, 0, 0, 0, 0, 0, 0, 0, 0, 0, 0, 0, 0, 0, 0, 0, 0, 0, 0, 0, 0, 0, 0, 0, 0, 0, 0, 0, 0, 0, 0, 0, 0, 0, 0, 0, 0, 0, 0, 0, 0, 0, 0, 0, 0, 0, 0, 0, 0, 0, 0, 0, 0, 0, 0, 0, 0, 0, 0, 0, 0, 0, 0, 0, 0, 0, 0, 0, 0, 0, 0, 0, 0, 0, 0, 0, 0, 0, 0, 0, 0, 0, 0, 0, 0, 0, 0, 0, 0, 0, 0, 0, 0, 0, 0, 0, 0, 0, 0, 0, 0, 0, 0, 0, 0, 0, 0, 0, 0, 0, 0, 0, 0, 0, 0, 0, 0, 0, 0, 0, 0, 0, 0, 0, 0, 0, 0, 0, 0, 0, 0, 0, 0, 0, 0, 0, 0, 0, 0, 0, 0, 0, 0, 0, 0, 0, 0, 0, 0, 0, 1, 0, 1, 0, 0, 0, 0, 0, 0, 0, 0, 0, 0, 0, 0, 0, 0, 0, 0, 1, 0, 0, 0, 0, 0, 0, 0, 0, 0, 0, 0, 0, 0, 0, 0, 0, 0, 0, 0, 0, 0, 0, 0, 0, 0, 0, 0, 0, 0, 0, 0, 0, 0, 0, 1, 0, 1, 0, 0, 0, 0, 0, 0, 0, 0, 0, 0, 0, 0, 0, 0, 0, 0, 0, 1, 0, 0, 0, 0, 0, 0, 0, 0, 0, 0, 0, 0, 0, 0, 0, 0, 0, 0, 0, 0, 0, 0, 1, 0, 0, 0, 0, 0, 0, 0, 0, 0, 0, 0, 0, 0, 1, 0, 0, 0, 0, 0, 0, 0, 0, 0, 0, 0, 0, 0, 0, 0, 1, 0, 0, 1, 0, 1, 1, 0, 0, 0, 0, 0, 0, 0, 0, 0, 0, 0, 0, 0, 0, 0, 0, 0, 0, 1, 0, 1, 0, 0, 0, 0, 1, 0, 0, 0, 0, 0, 0, 0, 0, 0, 0, 0, 1, 1, 0, 0, 0, 0, 0, 1, 0, 1, 0, 0, 0, 0, 0, 0, 0, 0, 0, 0, 0, 0, 0, 0, 0, 0, 0, 1, 1, 0, 1, 0, 0, 0, 0, 0, 0, 0, 0, 0, 0, 0, 0, 0, 0, 0, 0, 1, 0, 0, 0, 1, 0, 0, 0, 1, 0, 0, 0, 0, 0, 1, 0, 0, 1, 0, 0, 0, 0, 0, 0, 0, 0, 0, 0, 0, 0, 0, 0, 0, 0, 0, 0, 0, 1, 0, 0, 0, 0, 0, 0, 0, 0, 0, 0, 0, 0, 0, 0, 0, 0, 0, 0, 0, 0, 0, 0, 0, 0, 0, 0, 0, 0, 0, 0, 0, 0, 0, 0, 0, 0, 0, 0, 0, 0, 0, 0, 0, 0, 0, 0, 0, 0, 0, 0, 0, 0, 0, 0, 0, 0, 0, 0, 0, 0, 0, 0, 0, 0, 0, 0, 0, 0, 0, 0, 0, 0, 0, 0, 0, 0, 0, 0, 0, 0, 0, 0, 0, 0, 0, 0, 0, 0, 0, 0, 0, 0, 0, 0, 0, 0, 0, 0, 0, 0, 0, 0, 0, 0, 0, 0, 0, 0, 0, 0, 0, 0, 0, 0, 0, 0, 0, 0, 0, 0, 0, 0, 0, 0, 0, 0, 0, 0, 0, 0, 0, 0, 0, 0, 0, 0, 0, 0, 0, 0, 0, 0, 0, 0, 0, 0, 0, 0, 0, 0, 0, 0, 0, 0, 0, 0, 0, 0, 0, 0, 0, 0, 0, 0, 0, 0, 0, 0, 0, 0, 0, 0, 0, 0, 0, 0, 0, 0, 0, 0, 0, 0, 0, 0, 0, 0, 0, 0, 0, 0, 0])
_uv = me_cube.uv_layers.new(name='UVMap')
_uv.uv.foreach_set('vector', [0.5417, 0.3321, 0.5417, 0.3333, 0.5417, 0.3333, 0.5417, 0.3321, 0.5417, 0.5816, 0.5417, 0.5833, 0.5417, 0.5833, 0.5417, 0.5816, 0.5417, 0.125, 0.5417, 0.1389, 0.5417, 0.1389, 0.5417, 0.125, 0.4583, 0.9179, 0.5417, 0.9179, 0.5417, 0.9583, 0.4583, 0.9583, 0.5417, 0.3333, 0.5417, 0.3472, 0.5417, 0.3472, 0.5417, 0.3333, 0.4583, 0.6681, 0.4583, 0.6667, 0.4583, 0.6667, 0.4583, 0.6681, 0.4583, 0.8315, 0.5417, 0.8315, 0.5417, 0.8315, 0.4583, 0.8315, 0.4583, 0.4185, 0.5417, 0.4185, 0.5417, 0.4583, 0.4583, 0.4583, 0.5417, 0.4185, 0.5417, 0.4167, 0.5417, 0.4167, 0.5417, 0.4185, 0.5417, 0.5417, 0.4583, 0.5417, 0.4583, 0.5417, 0.5417, 0.5417, 0.5417, 0.6681, 0.5417, 0.6667, 0.5417, 0.6667, 0.5417, 0.6681, 0.5417, 0.3889, 0.5417, 0.375, 0.5417, 0.375, 0.5417, 0.3889, 0.5417, 0.6389, 0.5417, 0.625, 0.5417, 0.625, 0.5417, 0.6389, 0.4583, 0.4583, 0.5417, 0.4583, 0.5417, 0.4583, 0.4583, 0.4583, 0.5417, 0.3472, 0.5417, 0.3333, 0.5417, 0.3333, 0.5417, 0.3472, 0.5417, 0.7917, 0.4583, 0.7917, 0.4583, 0.7917, 0.5417, 0.7917, 0.5417, 0.5972, 0.5417, 0.5833, 0.5417, 0.5833, 0.5417, 0.5972, 0.4583, 0.3889, 0.4583, 0.375, 0.4583, 0.375, 0.4583, 0.3889, 0.4583, 0.4167, 0.4583, 0.4028, 0.4583, 0.4028, 0.4583, 0.4167, 0.4583, 0.6667, 0.4583, 0.6528, 0.4583, 0.6528, 0.4583, 0.6667, 0.4583, 0.1684, 0.5417, 0.1684, 0.5417, 0.2083, 0.4583, 0.2083, 0.5417, 0.3321, 0.5417, 0.2917, 0.5417, 0.2917, 0.5417, 0.3321, 0.5417, 0.9179, 0.5417, 0.9167, 0.5417, 0.9167, 0.5417, 0.9179, 0.5417, 0.5816, 0.5417, 0.5417, 0.5417, 0.5417, 0.5417, 0.5816, 0.5417, 0.1684, 0.5417, 0.1667, 0.5417, 0.1667, 0.5417, 0.1684, 0.5417, 0.8889, 0.5417, 0.875, 0.5417, 0.875, 0.5417, 0.8889, 0.5417, 0.1389, 0.5417, 0.125, 0.5417, 0.125, 0.5417, 0.1389, 0.4583, 0.1389, 0.4583, 0.125, 0.4583, 0.125, 0.4583, 0.1389, 0.4583, 0.3472, 0.4583, 0.3333, 0.4583, 0.3333, 0.4583, 0.3472, 0.5417, 0.4185, 0.4583, 0.4185, 0.4583, 0.4185, 0.5417, 0.4185, 0.4583, 0.6681, 0.5417, 0.6681, 0.5417, 0.7083, 0.4583, 0.7083, 0.4583, 0.4185, 0.4583, 0.4583, 0.4583, 0.4583, 0.4583, 0.4185, 0.5417, 0.8472, 0.5417, 0.8333, 0.5417, 0.8333, 0.5417, 0.8472, 0.4583, 0.6681, 0.4583, 0.7083, 0.4583, 0.7083, 0.4583, 0.6681, 0.5417, 0.2917, 0.4583, 0.2917, 0.4583, 0.2917, 0.5417, 0.2917, 0.5417, 0.09722, 0.5417, 0.08333, 0.5417, 0.08333, 0.5417, 0.09722, 0.4583, 0.4028, 0.4583, 0.4167, 0.4583, 0.4167, 0.4583, 0.4028, 0.4583, 0.2083, 0.5417, 0.2083, 0.5417, 0.2083, 0.4583, 0.2083, 0.5417, 0.8315, 0.5417, 0.7917, 0.5417, 0.7917, 0.5417, 0.8315, 0.4583, 0.6528, 0.4583, 0.6667, 0.4583, 0.6667, 0.4583, 0.6528, 0.5417, 0.08191, 0.5417, 0.04167, 0.5417, 0.04167, 0.5417, 0.08191, 0.4583, 0.3611, 0.4583, 0.375, 0.4583, 0.375, 0.4583, 0.3611, 0.4583, 0.6111, 0.4583, 0.625, 0.4583, 0.625, 0.4583, 0.6111, 0.4583, 0.3321, 0.4583, 0.3333, 0.4583, 0.3333, 0.4583, 0.3321, 0.4583, 0.9179, 0.4583, 0.9583, 0.4583, 0.9583, 0.4583, 0.9179, 0.4583, 0.5816, 0.4583, 0.5833, 0.4583, 0.5833, 0.4583, 0.5816, 0.4583, 0.1684, 0.4583, 0.2083, 0.4583, 0.2083, 0.4583, 0.1684, 0.4583, 0.9028, 0.4583, 0.9167, 0.4583, 0.9167, 0.4583, 0.9028, 0.4583, 0.7083, 0.5417, 0.7083, 0.5417, 0.7083, 0.4583, 0.7083, 0.4583, 0.1528, 0.4583, 0.1667, 0.4583, 0.1667, 0.4583, 0.1528, 0.5417, 0.04167, 0.4583, 0.04167, 0.4583, 0.04167, 0.5417, 0.04167, 0.4583, 0.8611, 0.4583, 0.875, 0.4583, 0.875, 0.4583, 0.8611, 0.4583, 0.1111, 0.4583, 0.125, 0.4583, 0.125, 0.4583, 0.1111, 0.4583, 0.8315, 0.4583, 0.8333, 0.4583, 0.8333, 0.4583, 0.8315, 0.4583, 0.9583, 0.5417, 0.9583, 0.5417, 0.9583, 0.4583, 0.9583, 0.4583, 0.08191, 0.4583, 0.08333, 0.4583, 0.08333, 0.4583, 0.08191, 0.8333, 0.7083, 0.875, 0.7083, 0.875, 0.75, 0.8333, 0.75, 0.5417, 0.9583, 0.625, 0.9583, 0.625, 1.0, 0.5417, 1.0, 0.5417, 0.2083, 0.625, 0.2083, 0.625, 0.25, 0.5417, 0.25, 0.3333, 0.5417, 0.3333, 0.5, 0.3333, 0.5, 0.3333, 0.5417, 0.5417, 0.7083, 0.625, 0.7083, 0.625, 0.75, 0.5417, 0.75, 0.5417, 0.4583, 0.625, 0.4583, 0.625, 0.5, 0.5417, 0.5, 0.375, 0.4583, 0.4583, 0.4583, 0.4583, 0.5, 0.375, 0.5, 0.4583, 0.4583, 0.5417, 0.4583, 0.5417, 0.5, 0.4583, 0.5, 0.375, 0.7083, 0.4583, 0.7083, 0.4583, 0.75, 0.375, 0.75, 0.4583, 0.7083, 0.5417, 0.7083, 0.5417, 0.75, 0.4583, 0.75, 0.375, 0.2083, 0.4583, 0.2083, 0.4583, 0.25, 0.375, 0.25, 0.4583, 0.2083, 0.5417, 0.2083, 0.5417, 0.25, 0.4583, 0.25, 0.375, 0.9583, 0.4583, 0.9583, 0.4583, 1.0, 0.375, 1.0, 0.4583, 0.9583, 0.5417, 0.9583, 0.5417, 1.0, 0.4583, 1.0, 0.4583, 0.75, 0.5417, 0.75, 0.5417, 0.7917, 0.4583, 0.7917, 0.375, 0.75, 0.4583, 0.75, 0.4583, 0.7917, 0.375, 0.7917, 0.375, 0.8315, 0.4583, 0.8315, 0.4583, 0.8333, 0.375, 0.8333, 0.375, 0.8611, 0.4583, 0.8611, 0.4583, 0.875, 0.375, 0.875, 0.375, 0.9028, 0.4583, 0.9028, 0.4583, 0.9167, 0.375, 0.9167, 0.375, 0.9179, 0.4583, 0.9179, 0.4583, 0.9583, 0.375, 0.9583, 0.4583, 0.25, 0.5417, 0.25, 0.5417, 0.2917, 0.4583, 0.2917, 0.375, 0.25, 0.4583, 0.25, 0.4583, 0.2917, 0.375, 0.2917, 0.375, 0.3321, 0.4583, 0.3321, 0.4583, 0.3333, 0.375, 0.3333, 0.375, 0.3611, 0.4583, 0.3611, 0.4583, 0.375, 0.375, 0.375, 0.375, 0.4028, 0.4583, 0.4028, 0.4583, 0.4167, 0.375, 0.4167, 0.375, 0.4185, 0.4583, 0.4185, 0.4583, 0.4583, 0.375, 0.4583, 0.5417, 0.25, 0.625, 0.25, 0.625, 0.2917, 0.5417, 0.2917, 0.5417, 0.3321, 0.625, 0.3321, 0.625, 0.3333, 0.5417, 0.3333, 0.5417, 0.3611, 0.625, 0.3611, 0.625, 0.375, 0.5417, 0.375, 0.5417, 0.4028, 0.625, 0.4028, 0.625, 0.4167, 0.5417, 0.4167, 0.5417, 0.4185, 0.625, 0.4185, 0.625, 0.4583, 0.5417, 0.4583, 0.1667, 0.5, 0.1667, 0.5417, 0.1667, 0.5417, 0.1667, 0.5, 0.2071, 0.7083, 0.2083, 0.7083, 0.2083, 0.75, 0.2071, 0.75, 0.2361, 0.7083, 0.25, 0.7083, 0.25, 0.75, 0.2361, 0.75, 0.2778, 0.7083, 0.2917, 0.7083, 0.2917, 0.75, 0.2778, 0.75, 0.2935, 0.7083, 0.3333, 0.7083, 0.3333, 0.75, 0.2935, 0.75, 0.5417, 0.75, 0.625, 0.75, 0.625, 0.7917, 0.5417, 0.7917, 0.5417, 0.8315, 0.625, 0.8315, 0.625, 0.8333, 0.5417, 0.8333, 0.5417, 0.8611, 0.625, 0.8611, 0.625, 0.875, 0.5417, 0.875, 0.5417, 0.9028, 0.625, 0.9028, 0.625, 0.9167, 0.5417, 0.9167, 0.5417, 0.9179, 0.625, 0.9179, 0.625, 0.9583, 0.5417, 0.9583, 0.625, 0.7083, 0.6667, 0.7083, 0.6667, 0.75, 0.625, 0.75, 0.7065, 0.7083, 0.7083, 0.7083, 0.7083, 0.75, 0.7065, 0.75, 0.7361, 0.7083, 0.75, 0.7083, 0.75, 0.75, 0.7361, 0.75, 0.7778, 0.7083, 0.7917, 0.7083, 0.7917, 0.75, 0.7778, 0.75, 0.7929, 0.7083, 0.8333, 0.7083, 0.8333, 0.75, 0.7929, 0.75, 0.7929, 0.5, 0.8333, 0.5, 0.8333, 0.5417, 0.7929, 0.5417, 0.7929, 0.5816, 0.8333, 0.5816, 0.8333, 0.5833, 0.7929, 0.5833, 0.7929, 0.6111, 0.8333, 0.6111, 0.8333, 0.625, 0.7929, 0.625, 0.7929, 0.6528, 0.8333, 0.6528, 0.8333, 0.6667, 0.7929, 0.6667, 0.7929, 0.6681, 0.8333, 0.6681, 0.8333, 0.7083, 0.7929, 0.7083, 0.7778, 0.5, 0.7917, 0.5, 0.7917, 0.5417, 0.7778, 0.5417, 0.7778, 0.5816, 0.7917, 0.5816, 0.7917, 0.5833, 0.7778, 0.5833, 0.7778, 0.6111, 0.7917, 0.6111, 0.7917, 0.625, 0.7778, 0.625, 0.7778, 0.6528, 0.7917, 0.6528, 0.7917, 0.6667, 0.7778, 0.6667, 0.7778, 0.6681, 0.7917, 0.6681, 0.7917, 0.7083, 0.7778, 0.7083, 0.7361, 0.5, 0.75, 0.5, 0.75, 0.5417, 0.7361, 0.5417, 0.7361, 0.5816, 0.75, 0.5816, 0.75, 0.5833, 0.7361, 0.5833, 0.7361, 0.6111, 0.75, 0.6111, 0.75, 0.625, 0.7361, 0.625, 0.7361, 0.6528, 0.75, 0.6528, 0.75, 0.6667, 0.7361, 0.6667, 0.7361, 0.6681, 0.75, 0.6681, 0.75, 0.7083, 0.7361, 0.7083, 0.7065, 0.5, 0.7083, 0.5, 0.7083, 0.5417, 0.7065, 0.5417, 0.7065, 0.5816, 0.7083, 0.5816, 0.7083, 0.5833, 0.7065, 0.5833, 0.7065, 0.6111, 0.7083, 0.6111, 0.7083, 0.625, 0.7065, 0.625, 0.7065, 0.6528, 0.7083, 0.6528, 0.7083, 0.6667, 0.7065, 0.6667, 0.7065, 0.6681, 0.7083, 0.6681, 0.7083, 0.7083, 0.7065, 0.7083, 0.625, 0.5, 0.6667, 0.5, 0.6667, 0.5417, 0.625, 0.5417, 0.625, 0.5816, 0.6667, 0.5816, 0.6667, 0.5833, 0.625, 0.5833, 0.625, 0.6111, 0.6667, 0.6111, 0.6667, 0.625, 0.625, 0.625, 0.625, 0.6528, 0.6667, 0.6528, 0.6667, 0.6667, 0.625, 0.6667, 0.625, 0.6681, 0.6667, 0.6681, 0.6667, 0.7083, 0.625, 0.7083, 0.2935, 0.5, 0.3333, 0.5, 0.3333, 0.5417, 0.2935, 0.5417, 0.2778, 0.5, 0.2917, 0.5, 0.2917, 0.5417, 0.2778, 0.5417, 0.2361, 0.5, 0.25, 0.5, 0.25, 0.5417, 0.2361, 0.5417, 0.2071, 0.5, 0.2083, 0.5, 0.2083, 0.5417, 0.2071, 0.5417, 0.375, 0.9583, 0.375, 1.0, 0.375, 1.0, 0.375, 0.9583, 0.125, 0.5816, 0.1667, 0.5816, 0.1667, 0.5833, 0.125, 0.5833, 0.125, 0.6111, 0.1667, 0.6111, 0.1667, 0.625, 0.125, 0.625, 0.125, 0.6528, 0.1667, 0.6528, 0.1667, 0.6667, 0.125, 0.6667, 0.125, 0.6681, 0.1667, 0.6681, 0.1667, 0.7083, 0.125, 0.7083, 0.4583, 0.0, 0.5417, 0.0, 0.5417, 0.04167, 0.4583, 0.04167, 0.375, 0.0, 0.4583, 0.0, 0.4583, 0.04167, 0.375, 0.04167, 0.375, 0.08191, 0.4583, 0.08191, 0.4583, 0.08333, 0.375, 0.08333, 0.375, 0.1111, 0.4583, 0.1111, 0.4583, 0.125, 0.375, 0.125, 0.375, 0.1528, 0.4583, 0.1528, 0.4583, 0.1667, 0.375, 0.1667, 0.375, 0.1684, 0.4583, 0.1684, 0.4583, 0.2083, 0.375, 0.2083, 0.4583, 0.5, 0.5417, 0.5, 0.5417, 0.5417, 0.4583, 0.5417, 0.375, 0.5, 0.4583, 0.5, 0.4583, 0.5417, 0.375, 0.5417, 0.375, 0.5816, 0.4583, 0.5816, 0.4583, 0.5833, 0.375, 0.5833, 0.375, 0.6111, 0.4583, 0.6111, 0.4583, 0.625, 0.375, 0.625, 0.375, 0.6528, 0.4583, 0.6528, 0.4583, 0.6667, 0.375, 0.6667, 0.375, 0.6681, 0.4583, 0.6681, 0.4583, 0.7083, 0.375, 0.7083, 0.5417, 0.5, 0.625, 0.5, 0.625, 0.5417, 0.5417, 0.5417, 0.5417, 0.5816, 0.625, 0.5816, 0.625, 0.5833, 0.5417, 0.5833, 0.5417, 0.6111, 0.625, 0.6111, 0.625, 0.625, 0.5417, 0.625, 0.5417, 0.6528, 0.625, 0.6528, 0.625, 0.6667, 0.5417, 0.6667, 0.5417, 0.6681, 0.625, 0.6681, 0.625, 0.7083, 0.5417, 0.7083, 0.375, 0.25, 0.375, 0.2917, 0.375, 0.2917, 0.375, 0.25, 0.3333, 0.5816, 0.375, 0.5816, 0.375, 0.5833, 0.3333, 0.5833, 0.3333, 0.6111, 0.375, 0.6111, 0.375, 0.625, 0.3333, 0.625, 0.3333, 0.6528, 0.375, 0.6528, 0.375, 0.6667, 0.3333, 0.6667, 0.3333, 0.6681, 0.375, 0.6681, 0.375, 0.7083, 0.3333, 0.7083, 0.5417, 0.0, 0.625, 0.0, 0.625, 0.04167, 0.5417, 0.04167, 0.5417, 0.08191, 0.625, 0.08191, 0.625, 0.08333, 0.5417, 0.08333, 0.5417, 0.1111, 0.625, 0.1111, 0.625, 0.125, 0.5417, 0.125, 0.5417, 0.1528, 0.625, 0.1528, 0.625, 0.1667, 0.5417, 0.1667, 0.5417, 0.1684, 0.625, 0.1684, 0.625, 0.2083, 0.5417, 0.2083, 0.8333, 0.5, 0.875, 0.5, 0.875, 0.5417, 0.8333, 0.5417, 0.8333, 0.5816, 0.875, 0.5816, 0.875, 0.5833, 0.8333, 0.5833, 0.8333, 0.6111, 0.875, 0.6111, 0.875, 0.625, 0.8333, 0.625, 0.8333, 0.6528, 0.875, 0.6528, 0.875, 0.6667, 0.8333, 0.6667, 0.8333, 0.6681, 0.875, 0.6681, 0.875, 0.7083, 0.8333, 0.7083, 0.2083, 0.5, 0.2222, 0.5, 0.2222, 0.5417, 0.2083, 0.5417, 0.2222, 0.5, 0.2361, 0.5, 0.2361, 0.5417, 0.2222, 0.5417, 0.75, 0.6681, 0.7639, 0.6681, 0.7639, 0.7083, 0.75, 0.7083, 0.7639, 0.6681, 0.7778, 0.6681, 0.7778, 0.7083, 0.7639, 0.7083, 0.75, 0.6528, 0.7639, 0.6528, 0.7639, 0.6667, 0.75, 0.6667, 0.7639, 0.6528, 0.7778, 0.6528, 0.7778, 0.6667, 0.7639, 0.6667, 0.75, 0.6111, 0.7639, 0.6111, 0.7639, 0.625, 0.75, 0.625, 0.7639, 0.6111, 0.7778, 0.6111, 0.7778, 0.625, 0.7639, 0.625, 0.75, 0.5816, 0.7639, 0.5816, 0.7639, 0.5833, 0.75, 0.5833, 0.7639, 0.5816, 0.7778, 0.5816, 0.7778, 0.5833, 0.7639, 0.5833, 0.75, 0.5, 0.7639, 0.5, 0.7639, 0.5417, 0.75, 0.5417, 0.7639, 0.5, 0.7778, 0.5, 0.7778, 0.5417, 0.7639, 0.5417, 0.75, 0.7083, 0.7639, 0.7083, 0.7639, 0.75, 0.75, 0.75, 0.7639, 0.7083, 0.7778, 0.7083, 0.7778, 0.75, 0.7639, 0.75, 0.5417, 0.875, 0.625, 0.875, 0.625, 0.8889, 0.5417, 0.8889, 0.5417, 0.8889, 0.625, 0.8889, 0.625, 0.9028, 0.5417, 0.9028, 0.2083, 0.7083, 0.2222, 0.7083, 0.2222, 0.75, 0.2083, 0.75, 0.2222, 0.7083, 0.2361, 0.7083, 0.2361, 0.75, 0.2222, 0.75, 0.5417, 0.3333, 0.625, 0.3333, 0.625, 0.3472, 0.5417, 0.3472, 0.5417, 0.3472, 0.625, 0.3472, 0.625, 0.3611, 0.5417, 0.3611, 0.375, 0.3333, 0.4583, 0.3333, 0.4583, 0.3472, 0.375, 0.3472, 0.375, 0.3472, 0.4583, 0.3472, 0.4583, 0.3611, 0.375, 0.3611, 0.375, 0.875, 0.4583, 0.875, 0.4583, 0.8889, 0.375, 0.8889, 0.375, 0.8889, 0.4583, 0.8889, 0.4583, 0.9028, 0.375, 0.9028, 0.4583, 0.875, 0.4583, 0.8889, 0.4583, 0.8889, 0.4583, 0.875, 0.4583, 0.8889, 0.4583, 0.9028, 0.4583, 0.9028, 0.4583, 0.8889, 0.4583, 0.3333, 0.4583, 0.3472, 0.4583, 0.3472, 0.4583, 0.3333, 0.4583, 0.3472, 0.4583, 0.3611, 0.4583, 0.3611, 0.4583, 0.3472, 0.5417, 0.9167, 0.5417, 0.9028, 0.5417, 0.9028, 0.5417, 0.9167, 0.5417, 0.9028, 0.5417, 0.8889, 0.5417, 0.8889, 0.5417, 0.9028, 0.5417, 0.375, 0.5417, 0.3611, 0.5417, 0.3611, 0.5417, 0.375, 0.5417, 0.3611, 0.5417, 0.3472, 0.5417, 0.3472, 0.5417, 0.3611, 0.5417, 0.9179, 0.4583, 0.9179, 0.4583, 0.9179, 0.5417, 0.9179, 0.4583, 0.3472, 0.5417, 0.3472, 0.5417, 0.3611, 0.4583, 0.3611, 0.4583, 0.375, 0.4583, 0.3611, 0.4583, 0.3611, 0.4583, 0.375, 0.4583, 0.8889, 0.5417, 0.8889, 0.5417, 0.9028, 0.4583, 0.9028, 0.1667, 0.5, 0.2071, 0.5, 0.2071, 0.5417, 0.1667, 0.5417, 0.7917, 0.6681, 0.7929, 0.6681, 0.7929, 0.7083, 0.7917, 0.7083, 0.7917, 0.6528, 0.7929, 0.6528, 0.7929, 0.6667, 0.7917, 0.6667, 0.7917, 0.6111, 0.7929, 0.6111, 0.7929, 0.625, 0.7917, 0.625, 0.7917, 0.5816, 0.7929, 0.5816, 0.7929, 0.5833, 0.7917, 0.5833, 0.7917, 0.5, 0.7929, 0.5, 0.7929, 0.5417, 0.7917, 0.5417, 0.7917, 0.7083, 0.7929, 0.7083, 0.7929, 0.75, 0.7917, 0.75, 0.5417, 0.9167, 0.625, 0.9167, 0.625, 0.9179, 0.5417, 0.9179, 0.1667, 0.7083, 0.2071, 0.7083, 0.2071, 0.75, 0.1667, 0.75, 0.5417, 0.2917, 0.625, 0.2917, 0.625, 0.3321, 0.5417, 0.3321, 0.375, 0.2917, 0.4583, 0.2917, 0.4583, 0.3321, 0.375, 0.3321, 0.375, 0.9167, 0.4583, 0.9167, 0.4583, 0.9179, 0.375, 0.9179, 0.4583, 0.9167, 0.4583, 0.9179, 0.4583, 0.9179, 0.4583, 0.9167, 0.4583, 0.2917, 0.4583, 0.3321, 0.4583, 0.3321, 0.4583, 0.2917, 0.5417, 0.9583, 0.5417, 0.9179, 0.5417, 0.9179, 0.5417, 0.9583, 0.5417, 0.3333, 0.5417, 0.3321, 0.5417, 0.3321, 0.5417, 0.3333, 0.4583, 0.2917, 0.5417, 0.2917, 0.5417, 0.3321, 0.4583, 0.3321, 0.4583, 0.625, 0.4583, 0.6111, 0.4583, 0.6111, 0.4583, 0.625, 0.25, 0.5, 0.2639, 0.5, 0.2639, 0.5417, 0.25, 0.5417, 0.2639, 0.5, 0.2778, 0.5, 0.2778, 0.5417, 0.2639, 0.5417, 0.7083, 0.6681, 0.7222, 0.6681, 0.7222, 0.7083, 0.7083, 0.7083, 0.7222, 0.6681, 0.7361, 0.6681, 0.7361, 0.7083, 0.7222, 0.7083, 0.7083, 0.6528, 0.7222, 0.6528, 0.7222, 0.6667, 0.7083, 0.6667, 0.7222, 0.6528, 0.7361, 0.6528, 0.7361, 0.6667, 0.7222, 0.6667, 0.7083, 0.6111, 0.7222, 0.6111, 0.7222, 0.625, 0.7083, 0.625, 0.7222, 0.6111, 0.7361, 0.6111, 0.7361, 0.625, 0.7222, 0.625, 0.7083, 0.5816, 0.7222, 0.5816, 0.7222, 0.5833, 0.7083, 0.5833, 0.7222, 0.5816, 0.7361, 0.5816, 0.7361, 0.5833, 0.7222, 0.5833, 0.7083, 0.5, 0.7222, 0.5, 0.7222, 0.5417, 0.7083, 0.5417, 0.7222, 0.5, 0.7361, 0.5, 0.7361, 0.5417, 0.7222, 0.5417, 0.7083, 0.7083, 0.7222, 0.7083, 0.7222, 0.75, 0.7083, 0.75, 0.7222, 0.7083, 0.7361, 0.7083, 0.7361, 0.75, 0.7222, 0.75, 0.5417, 0.8333, 0.625, 0.8333, 0.625, 0.8472, 0.5417, 0.8472, 0.5417, 0.8472, 0.625, 0.8472, 0.625, 0.8611, 0.5417, 0.8611, 0.25, 0.7083, 0.2639, 0.7083, 0.2639, 0.75, 0.25, 0.75, 0.2639, 0.7083, 0.2778, 0.7083, 0.2778, 0.75, 0.2639, 0.75, 0.5417, 0.375, 0.625, 0.375, 0.625, 0.3889, 0.5417, 0.3889, 0.5417, 0.3889, 0.625, 0.3889, 0.625, 0.4028, 0.5417, 0.4028, 0.375, 0.375, 0.4583, 0.375, 0.4583, 0.3889, 0.375, 0.3889, 0.375, 0.3889, 0.4583, 0.3889, 0.4583, 0.4028, 0.375, 0.4028, 0.375, 0.8333, 0.4583, 0.8333, 0.4583, 0.8472, 0.375, 0.8472, 0.375, 0.8472, 0.4583, 0.8472, 0.4583, 0.8611, 0.375, 0.8611, 0.4583, 0.8333, 0.4583, 0.8472, 0.4583, 0.8472, 0.4583, 0.8333, 0.4583, 0.8472, 0.4583, 0.8611, 0.4583, 0.8611, 0.4583, 0.8472, 0.4583, 0.375, 0.4583, 0.3889, 0.4583, 0.3889, 0.4583, 0.375, 0.4583, 0.3889, 0.4583, 0.4028, 0.4583, 0.4028, 0.4583, 0.3889, 0.5417, 0.875, 0.5417, 0.8611, 0.5417, 0.8611, 0.5417, 0.875, 0.5417, 0.8611, 0.5417, 0.8472, 0.5417, 0.8472, 0.5417, 0.8611, 0.5417, 0.4167, 0.5417, 0.4028, 0.5417, 0.4028, 0.5417, 0.4167, 0.5417, 0.4028, 0.5417, 0.3889, 0.5417, 0.3889, 0.5417, 0.4028, 0.4583, 0.3321, 0.5417, 0.3321, 0.5417, 0.3321, 0.4583, 0.3321, 0.4583, 0.3889, 0.5417, 0.3889, 0.5417, 0.4028, 0.4583, 0.4028, 0.4583, 0.3333, 0.4583, 0.3321, 0.4583, 0.3321, 0.4583, 0.3333, 0.4583, 0.8472, 0.5417, 0.8472, 0.5417, 0.8611, 0.4583, 0.8611, 0.2917, 0.5, 0.2935, 0.5, 0.2935, 0.5417, 0.2917, 0.5417, 0.6667, 0.6681, 0.7065, 0.6681, 0.7065, 0.7083, 0.6667, 0.7083, 0.6667, 0.6528, 0.7065, 0.6528, 0.7065, 0.6667, 0.6667, 0.6667, 0.6667, 0.6111, 0.7065, 0.6111, 0.7065, 0.625, 0.6667, 0.625, 0.6667, 0.5816, 0.7065, 0.5816, 0.7065, 0.5833, 0.6667, 0.5833, 0.6667, 0.5, 0.7065, 0.5, 0.7065, 0.5417, 0.6667, 0.5417, 0.6667, 0.7083, 0.7065, 0.7083, 0.7065, 0.75, 0.6667, 0.75, 0.5417, 0.7917, 0.625, 0.7917, 0.625, 0.8315, 0.5417, 0.8315, 0.2917, 0.7083, 0.2935, 0.7083, 0.2935, 0.75, 0.2917, 0.75, 0.5417, 0.4167, 0.625, 0.4167, 0.625, 0.4185, 0.5417, 0.4185, 0.375, 0.4167, 0.4583, 0.4167, 0.4583, 0.4185, 0.375, 0.4185, 0.375, 0.7917, 0.4583, 0.7917, 0.4583, 0.8315, 0.375, 0.8315, 0.4583, 0.7917, 0.4583, 0.8315, 0.4583, 0.8315, 0.4583, 0.7917, 0.5417, 0.8333, 0.5417, 0.8315, 0.5417, 0.8315, 0.5417, 0.8333, 0.4583, 0.4167, 0.4583, 0.4185, 0.4583, 0.4185, 0.4583, 0.4167, 0.5417, 0.4583, 0.5417, 0.4185, 0.5417, 0.4185, 0.5417, 0.4583, 0.4583, 0.5833, 0.4583, 0.5816, 0.4583, 0.5816, 0.4583, 0.5833, 0.4583, 0.7917, 0.5417, 0.7917, 0.5417, 0.8315, 0.4583, 0.8315, 0.6667, 0.6667, 0.7065, 0.6667, 0.7065, 0.6681, 0.6667, 0.6681, 0.7222, 0.6667, 0.7361, 0.6667, 0.7361, 0.6681, 0.7222, 0.6681, 0.7083, 0.6667, 0.7222, 0.6667, 0.7222, 0.6681, 0.7083, 0.6681, 0.7917, 0.6667, 0.7929, 0.6667, 0.7929, 0.6681, 0.7917, 0.6681, 0.7639, 0.6667, 0.7778, 0.6667, 0.7778, 0.6681, 0.7639, 0.6681, 0.75, 0.6667, 0.7639, 0.6667, 0.7639, 0.6681, 0.75, 0.6681, 0.8333, 0.6667, 0.875, 0.6667, 0.875, 0.6681, 0.8333, 0.6681, 0.5417, 0.04167, 0.625, 0.04167, 0.625, 0.08191, 0.5417, 0.08191, 0.3333, 0.6667, 0.375, 0.6667, 0.375, 0.6681, 0.3333, 0.6681, 0.5417, 0.6667, 0.625, 0.6667, 0.625, 0.6681, 0.5417, 0.6681, 0.375, 0.6667, 0.4583, 0.6667, 0.4583, 0.6681, 0.375, 0.6681, 0.375, 0.04167, 0.4583, 0.04167, 0.4583, 0.08191, 0.375, 0.08191, 0.125, 0.6667, 0.1667, 0.6667, 0.1667, 0.6681, 0.125, 0.6681, 0.625, 0.6667, 0.6667, 0.6667, 0.6667, 0.6681, 0.625, 0.6681, 0.7065, 0.6667, 0.7083, 0.6667, 0.7083, 0.6681, 0.7065, 0.6681, 0.7361, 0.6667, 0.75, 0.6667, 0.75, 0.6681, 0.7361, 0.6681, 0.7778, 0.6667, 0.7917, 0.6667, 0.7917, 0.6681, 0.7778, 0.6681, 0.7929, 0.6667, 0.8333, 0.6667, 0.8333, 0.6681, 0.7929, 0.6681, 0.4583, 0.04167, 0.4583, 0.08191, 0.4583, 0.08191, 0.4583, 0.04167, 0.5417, 0.08333, 0.5417, 0.08191, 0.5417, 0.08191, 0.5417, 0.08333, 0.4583, 0.6667, 0.4583, 0.6681, 0.4583, 0.6681, 0.4583, 0.6667, 0.5417, 0.5833, 0.5417, 0.5972, 0.5417, 0.5972, 0.5417, 0.5833, 0.4583, 0.04167, 0.5417, 0.04167, 0.5417, 0.08191, 0.4583, 0.08191, 0.5417, 0.7083, 0.5417, 0.6681, 0.5417, 0.6681, 0.5417, 0.7083, 0.6667, 0.625, 0.7065, 0.625, 0.7065, 0.6389, 0.6667, 0.6389, 0.6667, 0.6389, 0.7065, 0.6389, 0.7065, 0.6528, 0.6667, 0.6528, 0.7222, 0.625, 0.7361, 0.625, 0.7361, 0.6389, 0.7222, 0.6389, 0.7222, 0.6389, 0.7361, 0.6389, 0.7361, 0.6528, 0.7222, 0.6528, 0.7083, 0.625, 0.7222, 0.625, 0.7222, 0.6389, 0.7083, 0.6389, 0.7083, 0.6389, 0.7222, 0.6389, 0.7222, 0.6528, 0.7083, 0.6528, 0.7917, 0.625, 0.7929, 0.625, 0.7929, 0.6389, 0.7917, 0.6389, 0.7917, 0.6389, 0.7929, 0.6389, 0.7929, 0.6528, 0.7917, 0.6528, 0.7639, 0.625, 0.7778, 0.625, 0.7778, 0.6389, 0.7639, 0.6389, 0.7639, 0.6389, 0.7778, 0.6389, 0.7778, 0.6528, 0.7639, 0.6528, 0.75, 0.625, 0.7639, 0.625, 0.7639, 0.6389, 0.75, 0.6389, 0.75, 0.6389, 0.7639, 0.6389, 0.7639, 0.6528, 0.75, 0.6528, 0.2639, 0.5417, 0.2778, 0.5417, 0.2778, 0.5417, 0.2639, 0.5417, 0.2778, 0.5417, 0.2917, 0.5417, 0.2917, 0.5417, 0.2778, 0.5417, 0.8333, 0.625, 0.875, 0.625, 0.875, 0.6389, 0.8333, 0.6389, 0.8333, 0.6389, 0.875, 0.6389, 0.875, 0.6528, 0.8333, 0.6528, 0.5417, 0.08333, 0.625, 0.08333, 0.625, 0.09722, 0.5417, 0.09722, 0.5417, 0.09722, 0.625, 0.09722, 0.625, 0.1111, 0.5417, 0.1111, 0.3333, 0.625, 0.375, 0.625, 0.375, 0.6389, 0.3333, 0.6389, 0.3333, 0.6389, 0.375, 0.6389, 0.375, 0.6528, 0.3333, 0.6528, 0.5417, 0.625, 0.625, 0.625, 0.625, 0.6389, 0.5417, 0.6389, 0.5417, 0.6389, 0.625, 0.6389, 0.625, 0.6528, 0.5417, 0.6528, 0.375, 0.625, 0.4583, 0.625, 0.4583, 0.6389, 0.375, 0.6389, 0.375, 0.6389, 0.4583, 0.6389, 0.4583, 0.6528, 0.375, 0.6528, 0.375, 0.08333, 0.4583, 0.08333, 0.4583, 0.09722, 0.375, 0.09722, 0.375, 0.09722, 0.4583, 0.09722, 0.4583, 0.1111, 0.375, 0.1111, 0.125, 0.625, 0.1667, 0.625, 0.1667, 0.6389, 0.125, 0.6389, 0.125, 0.6389, 0.1667, 0.6389, 0.1667, 0.6528, 0.125, 0.6528, 0.3333, 0.5972, 0.3333, 0.6111, 0.3333, 0.6111, 0.3333, 0.5972, 0.2083, 0.5417, 0.2222, 0.5417, 0.2222, 0.5417, 0.2083, 0.5417, 0.3333, 0.5833, 0.3333, 0.5972, 0.3333, 0.5972, 0.3333, 0.5833, 0.1667, 0.7083, 0.1667, 0.6681, 0.1667, 0.6681, 0.1667, 0.7083, 0.2639, 0.7083, 0.25, 0.7083, 0.25, 0.7083, 0.2639, 0.7083, 0.3333, 0.5417, 0.3333, 0.5816, 0.3333, 0.5816, 0.3333, 0.5417, 0.3333, 0.6389, 0.3333, 0.6528, 0.3333, 0.6528, 0.3333, 0.6389, 0.1667, 0.6667, 0.1667, 0.6528, 0.1667, 0.6528, 0.1667, 0.6667, 0.625, 0.625, 0.6667, 0.625, 0.6667, 0.6389, 0.625, 0.6389, 0.625, 0.6389, 0.6667, 0.6389, 0.6667, 0.6528, 0.625, 0.6528, 0.7065, 0.625, 0.7083, 0.625, 0.7083, 0.6389, 0.7065, 0.6389, 0.7065, 0.6389, 0.7083, 0.6389, 0.7083, 0.6528, 0.7065, 0.6528, 0.7361, 0.625, 0.75, 0.625, 0.75, 0.6389, 0.7361, 0.6389, 0.7361, 0.6389, 0.75, 0.6389, 0.75, 0.6528, 0.7361, 0.6528, 0.7778, 0.625, 0.7917, 0.625, 0.7917, 0.6389, 0.7778, 0.6389, 0.7778, 0.6389, 0.7917, 0.6389, 0.7917, 0.6528, 0.7778, 0.6528, 0.7929, 0.625, 0.8333, 0.625, 0.8333, 0.6389, 0.7929, 0.6389, 0.7929, 0.6389, 0.8333, 0.6389, 0.8333, 0.6528, 0.7929, 0.6528, 0.4583, 0.08333, 0.4583, 0.09722, 0.4583, 0.09722, 0.4583, 0.08333, 0.4583, 0.09722, 0.4583, 0.1111, 0.4583, 0.1111, 0.4583, 0.09722, 0.4583, 0.625, 0.4583, 0.6389, 0.4583, 0.6389, 0.4583, 0.625, 0.4583, 0.6389, 0.4583, 0.6528, 0.4583, 0.6528, 0.4583, 0.6389, 0.5417, 0.125, 0.5417, 0.1111, 0.5417, 0.1111, 0.5417, 0.125, 0.5417, 0.1111, 0.5417, 0.09722, 0.5417, 0.09722, 0.5417, 0.1111, 0.4583, 0.1528, 0.5417, 0.1528, 0.5417, 0.1528, 0.4583, 0.1528, 0.4583, 0.6389, 0.5417, 0.6389, 0.5417, 0.6528, 0.4583, 0.6528, 0.5417, 0.08333, 0.5417, 0.09722, 0.5417, 0.09722, 0.5417, 0.08333, 0.4583, 0.09722, 0.5417, 0.09722, 0.5417, 0.1111, 0.4583, 0.1111, 0.5417, 0.6667, 0.5417, 0.6528, 0.5417, 0.6528, 0.5417, 0.6667, 0.5417, 0.6528, 0.5417, 0.6389, 0.5417, 0.6389, 0.5417, 0.6528, 0.6667, 0.5833, 0.7065, 0.5833, 0.7065, 0.5972, 0.6667, 0.5972, 0.6667, 0.5972, 0.7065, 0.5972, 0.7065, 0.6111, 0.6667, 0.6111, 0.2361, 0.7083, 0.2222, 0.7083, 0.2222, 0.7083, 0.2361, 0.7083, 0.3333, 0.625, 0.3333, 0.6389, 0.3333, 0.6389, 0.3333, 0.625, 0.7222, 0.5833, 0.7361, 0.5833, 0.7361, 0.5972, 0.7222, 0.5972, 0.7222, 0.5972, 0.7361, 0.5972, 0.7361, 0.6111, 0.7222, 0.6111, 0.7083, 0.5833, 0.7222, 0.5833, 0.7222, 0.5972, 0.7083, 0.5972, 0.7083, 0.5972, 0.7222, 0.5972, 0.7222, 0.6111, 0.7083, 0.6111, 0.1667, 0.625, 0.1667, 0.6111, 0.1667, 0.6111, 0.1667, 0.625, 0.25, 0.7083, 0.2361, 0.7083, 0.2361, 0.7083, 0.25, 0.7083, 0.2083, 0.7083, 0.2071, 0.7083, 0.2071, 0.7083, 0.2083, 0.7083, 0.1667, 0.5833, 0.1667, 0.5816, 0.1667, 0.5816, 0.1667, 0.5833, 0.7917, 0.5833, 0.7929, 0.5833, 0.7929, 0.5972, 0.7917, 0.5972, 0.7917, 0.5972, 0.7929, 0.5972, 0.7929, 0.6111, 0.7917, 0.6111, 0.2778, 0.7083, 0.2639, 0.7083, 0.2639, 0.7083, 0.2778, 0.7083, 0.2071, 0.7083, 0.1667, 0.7083, 0.1667, 0.7083, 0.2071, 0.7083, 0.7639, 0.5833, 0.7778, 0.5833, 0.7778, 0.5972, 0.7639, 0.5972, 0.7639, 0.5972, 0.7778, 0.5972, 0.7778, 0.6111, 0.7639, 0.6111, 0.75, 0.5833, 0.7639, 0.5833, 0.7639, 0.5972, 0.75, 0.5972, 0.75, 0.5972, 0.7639, 0.5972, 0.7639, 0.6111, 0.75, 0.6111, 0.2917, 0.7083, 0.2778, 0.7083, 0.2778, 0.7083, 0.2917, 0.7083, 0.3333, 0.7083, 0.2935, 0.7083, 0.2935, 0.7083, 0.3333, 0.7083, 0.25, 0.5417, 0.2639, 0.5417, 0.2639, 0.5417, 0.25, 0.5417, 0.1667, 0.5816, 0.1667, 0.5417, 0.1667, 0.5417, 0.1667, 0.5816, 0.8333, 0.5833, 0.875, 0.5833, 0.875, 0.5972, 0.8333, 0.5972, 0.8333, 0.5972, 0.875, 0.5972, 0.875, 0.6111, 0.8333, 0.6111, 0.5417, 0.125, 0.625, 0.125, 0.625, 0.1389, 0.5417, 0.1389, 0.5417, 0.1389, 0.625, 0.1389, 0.625, 0.1528, 0.5417, 0.1528, 0.3333, 0.5833, 0.375, 0.5833, 0.375, 0.5972, 0.3333, 0.5972, 0.3333, 0.5972, 0.375, 0.5972, 0.375, 0.6111, 0.3333, 0.6111, 0.5417, 0.5833, 0.625, 0.5833, 0.625, 0.5972, 0.5417, 0.5972, 0.5417, 0.5972, 0.625, 0.5972, 0.625, 0.6111, 0.5417, 0.6111, 0.375, 0.5833, 0.4583, 0.5833, 0.4583, 0.5972, 0.375, 0.5972, 0.375, 0.5972, 0.4583, 0.5972, 0.4583, 0.6111, 0.375, 0.6111, 0.375, 0.125, 0.4583, 0.125, 0.4583, 0.1389, 0.375, 0.1389, 0.375, 0.1389, 0.4583, 0.1389, 0.4583, 0.1528, 0.375, 0.1528, 0.125, 0.5833, 0.1667, 0.5833, 0.1667, 0.5972, 0.125, 0.5972, 0.125, 0.5972, 0.1667, 0.5972, 0.1667, 0.6111, 0.125, 0.6111, 0.2935, 0.7083, 0.2917, 0.7083, 0.2917, 0.7083, 0.2935, 0.7083, 0.3333, 0.6667, 0.3333, 0.6681, 0.3333, 0.6681, 0.3333, 0.6667, 0.2071, 0.5417, 0.2083, 0.5417, 0.2083, 0.5417, 0.2071, 0.5417, 0.3333, 0.6681, 0.3333, 0.7083, 0.3333, 0.7083, 0.3333, 0.6681, 0.1667, 0.6111, 0.1667, 0.5972, 0.1667, 0.5972, 0.1667, 0.6111, 0.3333, 0.6528, 0.3333, 0.6667, 0.3333, 0.6667, 0.3333, 0.6528, 0.1667, 0.5417, 0.2071, 0.5417, 0.2071, 0.5417, 0.1667, 0.5417, 0.1667, 0.5972, 0.1667, 0.5833, 0.1667, 0.5833, 0.1667, 0.5972, 0.625, 0.5833, 0.6667, 0.5833, 0.6667, 0.5972, 0.625, 0.5972, 0.625, 0.5972, 0.6667, 0.5972, 0.6667, 0.6111, 0.625, 0.6111, 0.7065, 0.5833, 0.7083, 0.5833, 0.7083, 0.5972, 0.7065, 0.5972, 0.7065, 0.5972, 0.7083, 0.5972, 0.7083, 0.6111, 0.7065, 0.6111, 0.7361, 0.5833, 0.75, 0.5833, 0.75, 0.5972, 0.7361, 0.5972, 0.7361, 0.5972, 0.75, 0.5972, 0.75, 0.6111, 0.7361, 0.6111, 0.7778, 0.5833, 0.7917, 0.5833, 0.7917, 0.5972, 0.7778, 0.5972, 0.7778, 0.5972, 0.7917, 0.5972, 0.7917, 0.6111, 0.7778, 0.6111, 0.7929, 0.5833, 0.8333, 0.5833, 0.8333, 0.5972, 0.7929, 0.5972, 0.7929, 0.5972, 0.8333, 0.5972, 0.8333, 0.6111, 0.7929, 0.6111, 0.4583, 0.125, 0.4583, 0.1389, 0.4583, 0.1389, 0.4583, 0.125, 0.4583, 0.1389, 0.4583, 0.1528, 0.4583, 0.1528, 0.4583, 0.1389, 0.4583, 0.5833, 0.4583, 0.5972, 0.4583, 0.5972, 0.4583, 0.5833, 0.4583, 0.5972, 0.4583, 0.6111, 0.4583, 0.6111, 0.4583, 0.5972, 0.5417, 0.1389, 0.4583, 0.1389, 0.4583, 0.1389, 0.5417, 0.1389, 0.4583, 0.5972, 0.5417, 0.5972, 0.5417, 0.6111, 0.4583, 0.6111, 0.5417, 0.1667, 0.5417, 0.1528, 0.5417, 0.1528, 0.5417, 0.1667, 0.5417, 0.1528, 0.5417, 0.1389, 0.5417, 0.1389, 0.5417, 0.1528, 0.4583, 0.5972, 0.4583, 0.5833, 0.4583, 0.5833, 0.4583, 0.5972, 0.4583, 0.1389, 0.5417, 0.1389, 0.5417, 0.1528, 0.4583, 0.1528, 0.5417, 0.625, 0.5417, 0.6111, 0.5417, 0.6111, 0.5417, 0.625, 0.5417, 0.6111, 0.5417, 0.5972, 0.5417, 0.5972, 0.5417, 0.6111, 0.6667, 0.5417, 0.7065, 0.5417, 0.7065, 0.5816, 0.6667, 0.5816, 0.2935, 0.5417, 0.3333, 0.5417, 0.3333, 0.5417, 0.2935, 0.5417, 0.7222, 0.5417, 0.7361, 0.5417, 0.7361, 0.5816, 0.7222, 0.5816, 0.7083, 0.5417, 0.7222, 0.5417, 0.7222, 0.5816, 0.7083, 0.5816, 0.3333, 0.6111, 0.3333, 0.625, 0.3333, 0.625, 0.3333, 0.6111, 0.2222, 0.7083, 0.2083, 0.7083, 0.2083, 0.7083, 0.2222, 0.7083, 0.7917, 0.5417, 0.7929, 0.5417, 0.7929, 0.5816, 0.7917, 0.5816, 0.1667, 0.6528, 0.1667, 0.6389, 0.1667, 0.6389, 0.1667, 0.6528, 0.7639, 0.5417, 0.7778, 0.5417, 0.7778, 0.5816, 0.7639, 0.5816, 0.75, 0.5417, 0.7639, 0.5417, 0.7639, 0.5816, 0.75, 0.5816, 0.2222, 0.5417, 0.2361, 0.5417, 0.2361, 0.5417, 0.2222, 0.5417, 0.2917, 0.5417, 0.2935, 0.5417, 0.2935, 0.5417, 0.2917, 0.5417, 0.8333, 0.5417, 0.875, 0.5417, 0.875, 0.5816, 0.8333, 0.5816, 0.5417, 0.1667, 0.625, 0.1667, 0.625, 0.1684, 0.5417, 0.1684, 0.3333, 0.5417, 0.375, 0.5417, 0.375, 0.5816, 0.3333, 0.5816, 0.5417, 0.5417, 0.625, 0.5417, 0.625, 0.5816, 0.5417, 0.5816, 0.375, 0.5417, 0.4583, 0.5417, 0.4583, 0.5816, 0.375, 0.5816, 0.375, 0.1667, 0.4583, 0.1667, 0.4583, 0.1684, 0.375, 0.1684, 0.125, 0.5417, 0.1667, 0.5417, 0.1667, 0.5816, 0.125, 0.5816, 0.1667, 0.6681, 0.1667, 0.6667, 0.1667, 0.6667, 0.1667, 0.6681, 0.3333, 0.5816, 0.3333, 0.5833, 0.3333, 0.5833, 0.3333, 0.5816, 0.1667, 0.6389, 0.1667, 0.625, 0.1667, 0.625, 0.1667, 0.6389, 0.2361, 0.5417, 0.25, 0.5417, 0.25, 0.5417, 0.2361, 0.5417, 0.625, 0.5417, 0.6667, 0.5417, 0.6667, 0.5816, 0.625, 0.5816, 0.7065, 0.5417, 0.7083, 0.5417, 0.7083, 0.5816, 0.7065, 0.5816, 0.7361, 0.5417, 0.75, 0.5417, 0.75, 0.5816, 0.7361, 0.5816, 0.7778, 0.5417, 0.7917, 0.5417, 0.7917, 0.5816, 0.7778, 0.5816, 0.7929, 0.5417, 0.8333, 0.5417, 0.8333, 0.5816, 0.7929, 0.5816, 0.4583, 0.1667, 0.4583, 0.1684, 0.4583, 0.1684, 0.4583, 0.1667, 0.4583, 0.5417, 0.4583, 0.5816, 0.4583, 0.5816, 0.4583, 0.5417, 0.4583, 0.5417, 0.5417, 0.5417, 0.5417, 0.5816, 0.4583, 0.5816, 0.5417, 0.2083, 0.5417, 0.1684, 0.5417, 0.1684, 0.5417, 0.2083, 0.5417, 0.5833, 0.5417, 0.5816, 0.5417, 0.5816, 0.5417, 0.5833, 0.4583, 0.09722, 0.4583, 0.08333, 0.4583, 0.08333, 0.4583, 0.09722, 0.4583, 0.8315, 0.5417, 0.8315, 0.5417, 0.8333, 0.4583, 0.8333, 0.4583, 0.8611, 0.5417, 0.8611, 0.5417, 0.875, 0.4583, 0.875, 0.4583, 0.9028, 0.5417, 0.9028, 0.5417, 0.9167, 0.4583, 0.9167, 0.4583, 0.3321, 0.5417, 0.3321, 0.5417, 0.3333, 0.4583, 0.3333, 0.4583, 0.3611, 0.5417, 0.3611, 0.5417, 0.375, 0.4583, 0.375, 0.4583, 0.4028, 0.5417, 0.4028, 0.5417, 0.4167, 0.4583, 0.4167, 0.4583, 0.08191, 0.5417, 0.08191, 0.5417, 0.08333, 0.4583, 0.08333, 0.4583, 0.1111, 0.5417, 0.1111, 0.5417, 0.125, 0.4583, 0.125, 0.4583, 0.1528, 0.5417, 0.1528, 0.5417, 0.1667, 0.4583, 0.1667, 0.4583, 0.5816, 0.5417, 0.5816, 0.5417, 0.5833, 0.4583, 0.5833, 0.4583, 0.6111, 0.5417, 0.6111, 0.5417, 0.625, 0.4583, 0.625, 0.4583, 0.6528, 0.5417, 0.6528, 0.5417, 0.6667, 0.4583, 0.6667, 0.4583, 0.3333, 0.5417, 0.3333, 0.5417, 0.3472, 0.4583, 0.3472, 0.4583, 0.875, 0.5417, 0.875, 0.5417, 0.8889, 0.4583, 0.8889, 0.4583, 0.9167, 0.5417, 0.9167, 0.5417, 0.9179, 0.4583, 0.9179, 0.4583, 0.375, 0.5417, 0.375, 0.5417, 0.3889, 0.4583, 0.3889, 0.4583, 0.8333, 0.5417, 0.8333, 0.5417, 0.8472, 0.4583, 0.8472, 0.4583, 0.4167, 0.5417, 0.4167, 0.5417, 0.4185, 0.4583, 0.4185, 0.4583, 0.6667, 0.5417, 0.6667, 0.5417, 0.6681, 0.4583, 0.6681, 0.4583, 0.625, 0.5417, 0.625, 0.5417, 0.6389, 0.4583, 0.6389, 0.4583, 0.08333, 0.5417, 0.08333, 0.5417, 0.09722, 0.4583, 0.09722, 0.4583, 0.5833, 0.5417, 0.5833, 0.5417, 0.5972, 0.4583, 0.5972, 0.4583, 0.125, 0.5417, 0.125, 0.5417, 0.1389, 0.4583, 0.1389, 0.4583, 0.1667, 0.5417, 0.1667, 0.5417, 0.1684, 0.4583, 0.1684, 0.5417, 0.6667, 0.5417, 0.6681, 0.5417, 0.6681, 0.5417, 0.6667, 0.5417, 0.375, 0.5417, 0.3889, 0.5417, 0.3889, 0.5417, 0.375, 0.4583, 0.1684, 0.4583, 0.1667, 0.4583, 0.1667, 0.4583, 0.1684, 0.5417, 0.6111, 0.5417, 0.625, 0.5417, 0.625, 0.5417, 0.6111, 0.5417, 0.3611, 0.5417, 0.375, 0.5417, 0.375, 0.5417, 0.3611, 0.4583, 0.8889, 0.4583, 0.875, 0.4583, 0.875, 0.4583, 0.8889, 0.5417, 0.1667, 0.5417, 0.1684, 0.5417, 0.1684, 0.5417, 0.1667, 0.5417, 0.6528, 0.5417, 0.6667, 0.5417, 0.6667, 0.5417, 0.6528, 0.5417, 0.4028, 0.5417, 0.4167, 0.5417, 0.4167, 0.5417, 0.4028, 0.4583, 0.8472, 0.4583, 0.8333, 0.4583, 0.8333, 0.4583, 0.8472, 0.5417, 0.3472, 0.4583, 0.3472, 0.4583, 0.3472, 0.5417, 0.3472, 0.5417, 0.875, 0.5417, 0.8889, 0.5417, 0.8889, 0.5417, 0.875, 0.4583, 0.3611, 0.5417, 0.3611, 0.5417, 0.3611, 0.4583, 0.3611, 0.5417, 0.3889, 0.4583, 0.3889, 0.4583, 0.3889, 0.5417, 0.3889, 0.4583, 0.08333, 0.4583, 0.08191, 0.4583, 0.08191, 0.4583, 0.08333, 0.4583, 0.8333, 0.4583, 0.8315, 0.4583, 0.8315, 0.4583, 0.8333, 0.5417, 0.8333, 0.5417, 0.8472, 0.5417, 0.8472, 0.5417, 0.8333, 0.5417, 0.8889, 0.4583, 0.8889, 0.4583, 0.8889, 0.5417, 0.8889, 0.4583, 0.4028, 0.5417, 0.4028, 0.5417, 0.4028, 0.4583, 0.4028, 0.4583, 0.125, 0.4583, 0.1111, 0.4583, 0.1111, 0.4583, 0.125, 0.4583, 0.875, 0.4583, 0.8611, 0.4583, 0.8611, 0.4583, 0.875, 0.4583, 0.9028, 0.5417, 0.9028, 0.5417, 0.9028, 0.4583, 0.9028, 0.5417, 0.8472, 0.4583, 0.8472, 0.4583, 0.8472, 0.5417, 0.8472, 0.4583, 0.1667, 0.4583, 0.1528, 0.4583, 0.1528, 0.4583, 0.1667, 0.4583, 0.9167, 0.4583, 0.9028, 0.4583, 0.9028, 0.4583, 0.9167, 0.4583, 0.8611, 0.5417, 0.8611, 0.5417, 0.8611, 0.4583, 0.8611, 0.4583, 0.4185, 0.4583, 0.4167, 0.4583, 0.4167, 0.4583, 0.4185, 0.5417, 0.08191, 0.5417, 0.08333, 0.5417, 0.08333, 0.5417, 0.08191, 0.5417, 0.8315, 0.5417, 0.8333, 0.5417, 0.8333, 0.5417, 0.8315, 0.4583, 0.9179, 0.4583, 0.9167, 0.4583, 0.9167, 0.4583, 0.9179, 0.5417, 0.4167, 0.5417, 0.4185, 0.5417, 0.4185, 0.5417, 0.4167, 0.5417, 0.1111, 0.5417, 0.125, 0.5417, 0.125, 0.5417, 0.1111, 0.5417, 0.8611, 0.5417, 0.875, 0.5417, 0.875, 0.5417, 0.8611, 0.5417, 0.9167, 0.5417, 0.9179, 0.5417, 0.9179, 0.5417, 0.9167, 0.5417, 0.1528, 0.5417, 0.1667, 0.5417, 0.1667, 0.5417, 0.1528, 0.5417, 0.9028, 0.5417, 0.9167, 0.5417, 0.9167, 0.5417, 0.9028, 0.4583, 0.5816, 0.5417, 0.5816, 0.5417, 0.5816, 0.4583, 0.5816, 0.5417, 0.6681, 0.4583, 0.6681, 0.4583, 0.6681, 0.5417, 0.6681, 0.4583, 0.08191, 0.5417, 0.08191, 0.5417, 0.08191, 0.4583, 0.08191, 0.5417, 0.1684, 0.4583, 0.1684, 0.4583, 0.1684, 0.5417, 0.1684, 0.5417, 0.6389, 0.4583, 0.6389, 0.4583, 0.6389, 0.5417, 0.6389, 0.4583, 0.6528, 0.5417, 0.6528, 0.5417, 0.6528, 0.4583, 0.6528, 0.4583, 0.6389, 0.4583, 0.625, 0.4583, 0.625, 0.4583, 0.6389, 0.5417, 0.09722, 0.4583, 0.09722, 0.4583, 0.09722, 0.5417, 0.09722, 0.5417, 0.5972, 0.4583, 0.5972, 0.4583, 0.5972, 0.5417, 0.5972, 0.4583, 0.1111, 0.5417, 0.1111, 0.5417, 0.1111, 0.4583, 0.1111, 0.5417, 0.625, 0.5417, 0.6389, 0.5417, 0.6389, 0.5417, 0.625, 0.4583, 0.6111, 0.5417, 0.6111, 0.5417, 0.6111, 0.4583, 0.6111, 0.2935, 0.5816, 0.3333, 0.5816, 0.3333, 0.5833, 0.2935, 0.5833, 0.2935, 0.6111, 0.3333, 0.6111, 0.3333, 0.625, 0.2935, 0.625, 0.2935, 0.6528, 0.3333, 0.6528, 0.3333, 0.6667, 0.2935, 0.6667, 0.2935, 0.6681, 0.3333, 0.6681, 0.3333, 0.7083, 0.2935, 0.7083, 0.2778, 0.5816, 0.2917, 0.5816, 0.2917, 0.5833, 0.2778, 0.5833, 0.2778, 0.6111, 0.2917, 0.6111, 0.2917, 0.625, 0.2778, 0.625, 0.2778, 0.6528, 0.2917, 0.6528, 0.2917, 0.6667, 0.2778, 0.6667, 0.2778, 0.6681, 0.2917, 0.6681, 0.2917, 0.7083, 0.2778, 0.7083, 0.2361, 0.5816, 0.25, 0.5816, 0.25, 0.5833, 0.2361, 0.5833, 0.2361, 0.6111, 0.25, 0.6111, 0.25, 0.625, 0.2361, 0.625, 0.2361, 0.6528, 0.25, 0.6528, 0.25, 0.6667, 0.2361, 0.6667, 0.2361, 0.6681, 0.25, 0.6681, 0.25, 0.7083, 0.2361, 0.7083, 0.2071, 0.5816, 0.2083, 0.5816, 0.2083, 0.5833, 0.2071, 0.5833, 0.2071, 0.6111, 0.2083, 0.6111, 0.2083, 0.625, 0.2071, 0.625, 0.2071, 0.6528, 0.2083, 0.6528, 0.2083, 0.6667, 0.2071, 0.6667, 0.2071, 0.6681, 0.2083, 0.6681, 0.2083, 0.7083, 0.2071, 0.7083, 0.2083, 0.6681, 0.2222, 0.6681, 0.2222, 0.7083, 0.2083, 0.7083, 0.2222, 0.6681, 0.2361, 0.6681, 0.2361, 0.7083, 0.2222, 0.7083, 0.2083, 0.6528, 0.2222, 0.6528, 0.2222, 0.6667, 0.2083, 0.6667, 0.2222, 0.6528, 0.2361, 0.6528, 0.2361, 0.6667, 0.2222, 0.6667, 0.2083, 0.6111, 0.2222, 0.6111, 0.2222, 0.625, 0.2083, 0.625, 0.2222, 0.6111, 0.2361, 0.6111, 0.2361, 0.625, 0.2222, 0.625, 0.2083, 0.5816, 0.2222, 0.5816, 0.2222, 0.5833, 0.2083, 0.5833, 0.2222, 0.5816, 0.2361, 0.5816, 0.2361, 0.5833, 0.2222, 0.5833, 0.1667, 0.6681, 0.2071, 0.6681, 0.2071, 0.7083, 0.1667, 0.7083, 0.1667, 0.6528, 0.2071, 0.6528, 0.2071, 0.6667, 0.1667, 0.6667, 0.1667, 0.6111, 0.2071, 0.6111, 0.2071, 0.625, 0.1667, 0.625, 0.1667, 0.5816, 0.2071, 0.5816, 0.2071, 0.5833, 0.1667, 0.5833, 0.25, 0.6681, 0.2639, 0.6681, 0.2639, 0.7083, 0.25, 0.7083, 0.2639, 0.6681, 0.2778, 0.6681, 0.2778, 0.7083, 0.2639, 0.7083, 0.25, 0.6528, 0.2639, 0.6528, 0.2639, 0.6667, 0.25, 0.6667, 0.2639, 0.6528, 0.2778, 0.6528, 0.2778, 0.6667, 0.2639, 0.6667, 0.25, 0.6111, 0.2639, 0.6111, 0.2639, 0.625, 0.25, 0.625, 0.2639, 0.6111, 0.2778, 0.6111, 0.2778, 0.625, 0.2639, 0.625, 0.25, 0.5816, 0.2639, 0.5816, 0.2639, 0.5833, 0.25, 0.5833, 0.2639, 0.5816, 0.2778, 0.5816, 0.2778, 0.5833, 0.2639, 0.5833, 0.2917, 0.6681, 0.2935, 0.6681, 0.2935, 0.7083, 0.2917, 0.7083, 0.2917, 0.6528, 0.2935, 0.6528, 0.2935, 0.6667, 0.2917, 0.6667, 0.2917, 0.6111, 0.2935, 0.6111, 0.2935, 0.625, 0.2917, 0.625, 0.2917, 0.5816, 0.2935, 0.5816, 0.2935, 0.5833, 0.2917, 0.5833, 0.2917, 0.6667, 0.2935, 0.6667, 0.2935, 0.6681, 0.2917, 0.6681, 0.2639, 0.6667, 0.2778, 0.6667, 0.2778, 0.6681, 0.2639, 0.6681, 0.25, 0.6667, 0.2639, 0.6667, 0.2639, 0.6681, 0.25, 0.6681, 0.1667, 0.6667, 0.2071, 0.6667, 0.2071, 0.6681, 0.1667, 0.6681, 0.2222, 0.6667, 0.2361, 0.6667, 0.2361, 0.6681, 0.2222, 0.6681, 0.2083, 0.6667, 0.2222, 0.6667, 0.2222, 0.6681, 0.2083, 0.6681, 0.2071, 0.6667, 0.2083, 0.6667, 0.2083, 0.6681, 0.2071, 0.6681, 0.2361, 0.6667, 0.25, 0.6667, 0.25, 0.6681, 0.2361, 0.6681, 0.2778, 0.6667, 0.2917, 0.6667, 0.2917, 0.6681, 0.2778, 0.6681, 0.2935, 0.6667, 0.3333, 0.6667, 0.3333, 0.6681, 0.2935, 0.6681, 0.2917, 0.625, 0.2935, 0.625, 0.2935, 0.6389, 0.2917, 0.6389, 0.2917, 0.6389, 0.2935, 0.6389, 0.2935, 0.6528, 0.2917, 0.6528, 0.2639, 0.625, 0.2778, 0.625, 0.2778, 0.6389, 0.2639, 0.6389, 0.2639, 0.6389, 0.2778, 0.6389, 0.2778, 0.6528, 0.2639, 0.6528, 0.25, 0.625, 0.2639, 0.625, 0.2639, 0.6389, 0.25, 0.6389, 0.25, 0.6389, 0.2639, 0.6389, 0.2639, 0.6528, 0.25, 0.6528, 0.1667, 0.625, 0.2071, 0.625, 0.2071, 0.6389, 0.1667, 0.6389, 0.1667, 0.6389, 0.2071, 0.6389, 0.2071, 0.6528, 0.1667, 0.6528, 0.2222, 0.625, 0.2361, 0.625, 0.2361, 0.6389, 0.2222, 0.6389, 0.2222, 0.6389, 0.2361, 0.6389, 0.2361, 0.6528, 0.2222, 0.6528, 0.2083, 0.625, 0.2222, 0.625, 0.2222, 0.6389, 0.2083, 0.6389, 0.2083, 0.6389, 0.2222, 0.6389, 0.2222, 0.6528, 0.2083, 0.6528, 0.2071, 0.625, 0.2083, 0.625, 0.2083, 0.6389, 0.2071, 0.6389, 0.2071, 0.6389, 0.2083, 0.6389, 0.2083, 0.6528, 0.2071, 0.6528, 0.2361, 0.625, 0.25, 0.625, 0.25, 0.6389, 0.2361, 0.6389, 0.2361, 0.6389, 0.25, 0.6389, 0.25, 0.6528, 0.2361, 0.6528, 0.2778, 0.625, 0.2917, 0.625, 0.2917, 0.6389, 0.2778, 0.6389, 0.2778, 0.6389, 0.2917, 0.6389, 0.2917, 0.6528, 0.2778, 0.6528, 0.2935, 0.625, 0.3333, 0.625, 0.3333, 0.6389, 0.2935, 0.6389, 0.2935, 0.6389, 0.3333, 0.6389, 0.3333, 0.6528, 0.2935, 0.6528, 0.2917, 0.5833, 0.2935, 0.5833, 0.2935, 0.5972, 0.2917, 0.5972, 0.2917, 0.5972, 0.2935, 0.5972, 0.2935, 0.6111, 0.2917, 0.6111, 0.2639, 0.5833, 0.2778, 0.5833, 0.2778, 0.5972, 0.2639, 0.5972, 0.2639, 0.5972, 0.2778, 0.5972, 0.2778, 0.6111, 0.2639, 0.6111, 0.25, 0.5833, 0.2639, 0.5833, 0.2639, 0.5972, 0.25, 0.5972, 0.25, 0.5972, 0.2639, 0.5972, 0.2639, 0.6111, 0.25, 0.6111, 0.1667, 0.5833, 0.2071, 0.5833, 0.2071, 0.5972, 0.1667, 0.5972, 0.1667, 0.5972, 0.2071, 0.5972, 0.2071, 0.6111, 0.1667, 0.6111, 0.2222, 0.5833, 0.2361, 0.5833, 0.2361, 0.5972, 0.2222, 0.5972, 0.2222, 0.5972, 0.2361, 0.5972, 0.2361, 0.6111, 0.2222, 0.6111, 0.2083, 0.5833, 0.2222, 0.5833, 0.2222, 0.5972, 0.2083, 0.5972, 0.2083, 0.5972, 0.2222, 0.5972, 0.2222, 0.6111, 0.2083, 0.6111, 0.2071, 0.5833, 0.2083, 0.5833, 0.2083, 0.5972, 0.2071, 0.5972, 0.2071, 0.5972, 0.2083, 0.5972, 0.2083, 0.6111, 0.2071, 0.6111, 0.2361, 0.5833, 0.25, 0.5833, 0.25, 0.5972, 0.2361, 0.5972, 0.2361, 0.5972, 0.25, 0.5972, 0.25, 0.6111, 0.2361, 0.6111, 0.2778, 0.5833, 0.2917, 0.5833, 0.2917, 0.5972, 0.2778, 0.5972, 0.2778, 0.5972, 0.2917, 0.5972, 0.2917, 0.6111, 0.2778, 0.6111, 0.2935, 0.5833, 0.3333, 0.5833, 0.3333, 0.5972, 0.2935, 0.5972, 0.2935, 0.5972, 0.3333, 0.5972, 0.3333, 0.6111, 0.2935, 0.6111, 0.2917, 0.5417, 0.2935, 0.5417, 0.2935, 0.5816, 0.2917, 0.5816, 0.2639, 0.5417, 0.2778, 0.5417, 0.2778, 0.5816, 0.2639, 0.5816, 0.25, 0.5417, 0.2639, 0.5417, 0.2639, 0.5816, 0.25, 0.5816, 0.1667, 0.5417, 0.2071, 0.5417, 0.2071, 0.5816, 0.1667, 0.5816, 0.2222, 0.5417, 0.2361, 0.5417, 0.2361, 0.5816, 0.2222, 0.5816, 0.2083, 0.5417, 0.2222, 0.5417, 0.2222, 0.5816, 0.2083, 0.5816, 0.2071, 0.5417, 0.2083, 0.5417, 0.2083, 0.5816, 0.2071, 0.5816, 0.2361, 0.5417, 0.25, 0.5417, 0.25, 0.5816, 0.2361, 0.5816, 0.2778, 0.5417, 0.2917, 0.5417, 0.2917, 0.5816, 0.2778, 0.5816, 0.2935, 0.5417, 0.3333, 0.5417, 0.3333, 0.5816, 0.2935, 0.5816, 0.3333, 0.7083, 0.375, 0.7083, 0.375, 0.75, 0.3333, 0.75, 0.125, 0.7083, 0.1667, 0.7083, 0.1667, 0.75, 0.125, 0.75, 0.125, 0.5, 0.1667, 0.5, 0.1667, 0.5417, 0.125, 0.5417, 0.3333, 0.5, 0.375, 0.5, 0.375, 0.5417, 0.3333, 0.5417, 0.3333, 0.75, 0.3333, 0.7083, 0.3333, 0.7083, 0.3333, 0.75, 0.125, 0.7083, 0.1667, 0.7083, 0.1667, 0.7083, 0.125, 0.7083, 0.375, 0.5, 0.375, 0.5417, 0.375, 0.5417, 0.375, 0.5, 0.3333, 0.7083, 0.375, 0.7083, 0.375, 0.7083, 0.3333, 0.7083, 0.1667, 0.7083, 0.1667, 0.75, 0.1667, 0.75, 0.1667, 0.7083, 0.375, 0.4583, 0.375, 0.5, 0.375, 0.5, 0.375, 0.4583, 0.375, 0.2083, 0.375, 0.25, 0.375, 0.25, 0.375, 0.2083, 0.1667, 0.5417, 0.125, 0.5417, 0.125, 0.5417, 0.1667, 0.5417, 0.375, 0.7083, 0.375, 0.75, 0.375, 0.75, 0.375, 0.7083, 0.375, 0.0, 0.375, 0.04167, 0.375, 0.04167, 0.375, 0.0, 0.375, 0.5417, 0.3333, 0.5417, 0.3333, 0.5417, 0.375, 0.5417, 0.375, 0.75, 0.375, 0.7917, 0.375, 0.7917, 0.375, 0.75])
me_cube.materials.append(mat_black_sky)
me_cube.materials.append(mat_glass)
me_cube.use_remesh_preserve_volume = False
me_cube.use_remesh_preserve_attributes = False
me_cube.use_mirror_vertex_groups = False
me_cube.update()

# ---- objects
ob_mid_section_skyscraper = bpy.data.objects.new('mid section skyscraper', me_cube)

# ---- transforms, parenting, visibility, modifiers, constraints
ob_mid_section_skyscraper.location = (0.0, 0.0, 0.0)
ob_mid_section_skyscraper.lock_rotations_4d = False
ob_mid_section_skyscraper.empty_display_type = 'ARROWS'
ob_mid_section_skyscraper.lineart.crease_threshold = 0.0

# ---- collection membership
col_bottom_section_black.objects.link(ob_mid_section_skyscraper)

# ---- scene / render settings (as saved in the file)
scene.frame_start = 1; scene.frame_end = 250; scene.frame_set(1)
scene.render.engine = 'CYCLES'
scene.cycles.use_denoising = False
scene.cycles.samples = 128
scene.cycles.sampling_pattern = 'TABULATED_SOBOL'
scene.cycles.use_adaptive_sampling = False
scene.cycles.use_light_tree = False
scene.view_settings.view_transform = 'Filmic'
bpy.context.view_layer.update()

# ---- added for rendering (the .blend has no active camera and no usable light): camera, sun
cam_auto = bpy.data.cameras.new('AutoCamera')
cam_auto.lens = 50.0
cam_auto.sensor_width = 36.0
cam_auto.clip_end = 1000.0
ob_auto_camera = bpy.data.objects.new('AutoCamera', cam_auto)
scene.collection.objects.link(ob_auto_camera)
ob_auto_camera.location = (19.7668, -23.7205, 21.2944)
ob_auto_camera.rotation_euler = (1.09748, -7.21219e-08, 0.694738)
scene.camera = ob_auto_camera
light_auto_sun = bpy.data.lights.new('AutoSun', 'SUN')
light_auto_sun.energy = 3.0
light_auto_sun.angle = 0.0523599
ob_auto_sun = bpy.data.objects.new('AutoSun', light_auto_sun)
scene.collection.objects.link(ob_auto_sun)
ob_auto_sun.rotation_euler = (0.872665, 0.174533, 0.523599)
bpy.context.view_layer.update()
